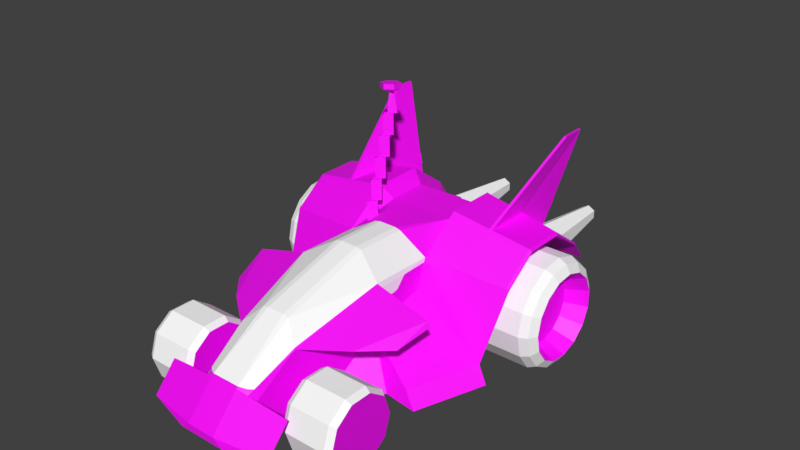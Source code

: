 # Source: car8.blend  (saved by Blender 3.3.6; exported with 4.5.12 LTS)
import bpy
from mathutils import Matrix  # noqa: F401  (used for matrix-valued properties, if any)

bpy.ops.wm.read_factory_settings(use_empty=True)
scene = bpy.context.scene
scene.name = 'Scene'

# ---- collections
col_collection_1 = bpy.data.collections.new('Collection 1'); scene.collection.children.link(col_collection_1)

# ---- images (referenced by path relative to the original .blend; pixels are not part of the script)
import os
ASSET_DIR = os.environ.get("B2B_ASSET_DIR", "")  # directory of the original .blend (textures are referenced by path, not embedded)
HERE = os.path.dirname(os.path.abspath(__file__))  # packed textures are extracted next to this script under _unpacked/

def load_image(name, relpath, width, height, colorspace="sRGB"):
    """Load a texture the original file referenced (path relative to the .blend, or extracted next to this script)."""
    p = next((c for c in (os.path.join(HERE, relpath), os.path.join(ASSET_DIR, relpath)) if relpath and os.path.exists(c)), "")
    if p:
        img = bpy.data.images.load(p, check_existing=True)
        img.name = name
    else:  # same state as the original file: an image datablock whose file is absent (Cycles renders it pink)
        img = bpy.data.images.new(name, width, height)
        img.source = "FILE"
        img.filepath = "//" + (relpath or name)
    img.colorspace_settings.name = colorspace
    return img
img_cars_car8_b8grid2_png = load_image('cars_car8_b8grid2.png', 'cars_car8_b8grid2.png', 1024, 1024, 'sRGB')

# ---- materials (node trees are filled in below, after node groups)
mat_cars_misc_jet = bpy.data.materials.new('cars_misc_jet')
mat_cars_misc_jet.alpha_threshold = 0.0
mat_cars_misc_jet.use_transparent_shadow = False
mat_cars_misc_jet.diffuse_color = (1.0, 1.0, 1.0, 1.0)
mat_cars_misc_jet.roughness = 0.5
mat_cars_car8_b8grid2 = bpy.data.materials.new('cars_car8_b8grid2')
mat_cars_car8_b8grid2.alpha_threshold = 0.0
mat_cars_car8_b8grid2.use_transparent_shadow = False
mat_cars_car8_b8grid2.diffuse_color = (1.0, 1.0, 1.0, 1.0)
mat_cars_car8_b8grid2.roughness = 0.5
mat_cars_misc_tyre1 = bpy.data.materials.new('cars_misc_tyre1')
mat_cars_misc_tyre1.alpha_threshold = 0.0
mat_cars_misc_tyre1.use_transparent_shadow = False
mat_cars_misc_tyre1.diffuse_color = (1.0, 1.0, 1.0, 1.0)
mat_cars_misc_tyre1.roughness = 0.5
mat_cars_misc_reflect = bpy.data.materials.new('cars_misc_reflect')
mat_cars_misc_reflect.alpha_threshold = 0.0
mat_cars_misc_reflect.use_transparent_shadow = False
mat_cars_misc_reflect.diffuse_color = (1.0, 1.0, 1.0, 1.0)
mat_cars_misc_reflect.roughness = 0.5

# ---- material node trees
mat_cars_car8_b8grid2.use_nodes = True; mat_cars_car8_b8grid2.node_tree.nodes.clear()
_N = mat_cars_car8_b8grid2.node_tree.nodes; _L = mat_cars_car8_b8grid2.node_tree.links
n0 = _N.new('ShaderNodeBsdfPrincipled'); n0.name = 'Principled BSDF'; n0.location = (10, 300)
n0.distribution = 'GGX'
n0.subsurface_method = 'RANDOM_WALK_SKIN'
n0.inputs[3].default_value = 1.45
n0.inputs[27].default_value = (0.0, 0.0, 0.0, 1.0)
n0.inputs[28].default_value = 1.0
n1 = _N.new('ShaderNodeOutputMaterial'); n1.name = 'Material Output'; n1.location = (300, 300)
n2 = _N.new('ShaderNodeTexImage'); n2.name = 'Image Texture'; n2.location = (-280, 280)
n2.image = img_cars_car8_b8grid2_png
_L.new(n0.outputs[0], n1.inputs[0])
_L.new(n2.outputs[0], n0.inputs[0])
n1.is_active_output = True

# ---- world
world_world = bpy.data.worlds.new('World'); scene.world = world_world
world_world.color = (0.05088, 0.05088, 0.05088)
world_world.use_sun_shadow = False
world_world.sun_shadow_jitter_overblur = 0.0
world_world.cycles.sampling_method = 'MANUAL'

# ---- meshes
me_car8_pmd18_mesh = bpy.data.meshes.new('CAR8.PMD18.mesh')
me_car8_pmd18_mesh.from_pydata([(-0.008, 70.22, -6.085), (5.269, 70.22, -3.038), (12.96, 0.0, -7.484), (0.0, 0.0, -14.97), (5.269, 70.22, 3.054), (-0.008, 70.22, 6.101), (0.0, 0.0, 14.97), (12.96, 0.0, 7.484), (-5.284, 70.22, 3.054), (-12.96, 0.0, 7.484), (-5.284, 70.22, -3.038), (-12.96, 0.0, -7.484)], [], [(3, 0, 1, 2), (7, 4, 5, 6), (2, 1, 4, 7), (6, 5, 8, 9), (9, 8, 10, 11), (11, 10, 0, 3)])
_uv = me_car8_pmd18_mesh.uv_layers.new(name='UVMap')
_uv.uv.foreach_set('vector', [0.0, 0.0, 1.0, 0.0, 1.0, 0.25, 0.0, 0.25, 0.0, 0.75, 1.0, 0.75, 1.0, 1.0, 0.0, 1.0, 0.0, 0.25, 1.0, 0.25, 1.0, 0.75, 0.0, 0.75, 0.0, 1.0, 1.0, 1.0, 1.0, 0.75, 0.0, 0.75, 0.0, 0.75, 1.0, 0.75, 1.0, 0.25, 0.0, 0.25, 0.0, 0.25, 1.0, 0.25, 1.0, 0.0, 0.0, 0.0])
me_car8_pmd18_mesh.materials.append(mat_cars_misc_jet)
me_car8_pmd18_mesh.use_remesh_preserve_volume = False
me_car8_pmd18_mesh.use_remesh_preserve_attributes = False
me_car8_pmd18_mesh.use_mirror_vertex_groups = False
me_car8_pmd18_mesh.update()
me_car8_pmd17_mesh = bpy.data.meshes.new('CAR8.PMD17.mesh')
me_car8_pmd17_mesh.from_pydata([(-0.008, 70.22, -6.085), (5.269, 70.22, -3.038), (12.96, 0.0, -7.484), (0.0, 0.0, -14.97), (5.269, 70.22, 3.054), (-0.008, 70.22, 6.101), (0.0, 0.0, 14.97), (12.96, 0.0, 7.484), (-5.284, 70.22, 3.054), (-12.96, 0.0, 7.484), (-5.284, 70.22, -3.038), (-12.96, 0.0, -7.484)], [], [(3, 0, 1, 2), (7, 4, 5, 6), (2, 1, 4, 7), (6, 5, 8, 9), (9, 8, 10, 11), (11, 10, 0, 3)])
_uv = me_car8_pmd17_mesh.uv_layers.new(name='UVMap')
_uv.uv.foreach_set('vector', [0.0, 0.0, 1.0, 0.0, 1.0, 0.25, 0.0, 0.25, 0.0, 0.75, 1.0, 0.75, 1.0, 1.0, 0.0, 1.0, 0.0, 0.25, 1.0, 0.25, 1.0, 0.75, 0.0, 0.75, 0.0, 1.0, 1.0, 1.0, 1.0, 0.75, 0.0, 0.75, 0.0, 0.75, 1.0, 0.75, 1.0, 0.25, 0.0, 0.25, 0.0, 0.25, 1.0, 0.25, 1.0, 0.0, 0.0, 0.0])
me_car8_pmd17_mesh.materials.append(mat_cars_misc_jet)
me_car8_pmd17_mesh.use_remesh_preserve_volume = False
me_car8_pmd17_mesh.use_remesh_preserve_attributes = False
me_car8_pmd17_mesh.use_mirror_vertex_groups = False
me_car8_pmd17_mesh.update()
me_car8_pmd16_mesh = bpy.data.meshes.new('CAR8.PMD16.mesh')
me_car8_pmd16_mesh.from_pydata([(0.0, 13.99, 0.021), (-6.302, 17.28, 3.659), (-6.302, 17.28, -3.618), (0.0, 17.28, 7.298), (6.302, 21.05, -3.618), (0.0, 21.05, -7.256), (-6.302, 21.05, -3.618), (-6.302, 21.05, 3.659), (0.0, 21.05, 7.298), (6.302, 21.05, 3.659), (0.0, 15.0, -1.586), (1.771, 15.0, 1.018), (4.0, 0.0, 2.29), (0.0, 0.0, -4.0), (-1.771, 15.0, 1.018), (-4.0, 0.0, 2.29), (6.302, 17.28, 3.659), (6.302, 17.28, -3.618), (0.0, 17.28, -7.256)], [], [(2, 0, 1), (1, 0, 3), (9, 4, 5, 6, 7, 8), (13, 10, 11, 12), (12, 11, 14, 15), (15, 14, 10, 13), (8, 3, 16, 9), (9, 16, 17, 4), (4, 17, 18, 5), (5, 18, 2, 6), (6, 2, 1, 7), (7, 1, 3, 8), (3, 0, 16), (16, 0, 17), (17, 0, 18), (18, 0, 2)])
_uv = me_car8_pmd16_mesh.uv_layers.new(name='UVMap')
_uv.uv.foreach_set('vector', [0.8112, 0.4074, 0.8031, 0.4045, 0.7982, 0.4044, 0.8112, 0.4074, 0.8031, 0.4045, 0.7982, 0.4044, 0.821, 0.4148, 0.821, 0.4148, 0.821, 0.4148, 0.821, 0.4148, 0.821, 0.4148, 0.826, 0.4149, 0.5623, 0.9223, 0.5623, 0.9821, 0.5386, 0.9821, 0.539, 0.9234, 0.5623, 0.9223, 0.5623, 0.9821, 0.5386, 0.9821, 0.539, 0.9234, 0.5623, 0.9223, 0.5623, 0.9821, 0.5386, 0.9821, 0.539, 0.9234, 0.7861, 0.4209, 0.7861, 0.4031, 0.7879, 0.4031, 0.7877, 0.4209, 0.7877, 0.4209, 0.7879, 0.4031, 0.7861, 0.4031, 0.7861, 0.4209, 0.7861, 0.4209, 0.7861, 0.4031, 0.7879, 0.4031, 0.7877, 0.4209, 0.7877, 0.4209, 0.7879, 0.4031, 0.7861, 0.4031, 0.7861, 0.4209, 0.7861, 0.4209, 0.7861, 0.4031, 0.7879, 0.4031, 0.7877, 0.4209, 0.7877, 0.4209, 0.7879, 0.4031, 0.7861, 0.4031, 0.7861, 0.4209, 0.8085, 0.4081, 0.7923, 0.4034, 0.8086, 0.4031, 0.8085, 0.4081, 0.7923, 0.4034, 0.8086, 0.4031, 0.8085, 0.4081, 0.7923, 0.4034, 0.8086, 0.4031, 0.8085, 0.4081, 0.7923, 0.4034, 0.8086, 0.4031])
me_car8_pmd16_mesh.materials.append(mat_cars_car8_b8grid2)
me_car8_pmd16_mesh.use_remesh_preserve_volume = False
me_car8_pmd16_mesh.use_remesh_preserve_attributes = False
me_car8_pmd16_mesh.use_mirror_vertex_groups = False
me_car8_pmd16_mesh.update()
me_car8_pmd15_mesh = bpy.data.meshes.new('CAR8.PMD15.mesh')
me_car8_pmd15_mesh.from_pydata([(-4.0, 15.0, 2.29), (0.0, 15.0, -4.0), (0.0, 0.0, -4.0), (-4.0, 0.0, 2.29), (4.0, 15.0, 2.29), (4.0, 0.0, 2.29)], [], [(3, 0, 1, 2), (2, 1, 4, 5), (5, 4, 0, 3)])
_uv = me_car8_pmd15_mesh.uv_layers.new(name='UVMap')
_uv.uv.foreach_set('vector', [0.5623, 0.9223, 0.5623, 0.9821, 0.5386, 0.9821, 0.539, 0.9234, 0.5623, 0.9223, 0.5623, 0.9821, 0.5386, 0.9821, 0.539, 0.9234, 0.5623, 0.9223, 0.5623, 0.9821, 0.5386, 0.9821, 0.539, 0.9234])
me_car8_pmd15_mesh.materials.append(mat_cars_car8_b8grid2)
me_car8_pmd15_mesh.use_remesh_preserve_volume = False
me_car8_pmd15_mesh.use_remesh_preserve_attributes = False
me_car8_pmd15_mesh.use_mirror_vertex_groups = False
me_car8_pmd15_mesh.update()
me_car8_pmd14_mesh = bpy.data.meshes.new('CAR8.PMD14.mesh')
me_car8_pmd14_mesh.from_pydata([(-4.0, 15.0, 2.29), (0.0, 15.0, -4.0), (0.0, 0.0, -4.0), (-4.0, 0.0, 2.29), (4.0, 15.0, 2.29), (4.0, 0.0, 2.29)], [], [(3, 0, 1, 2), (2, 1, 4, 5), (5, 4, 0, 3)])
_uv = me_car8_pmd14_mesh.uv_layers.new(name='UVMap')
_uv.uv.foreach_set('vector', [0.5623, 0.9223, 0.5623, 0.9821, 0.5386, 0.9821, 0.539, 0.9234, 0.5623, 0.9223, 0.5623, 0.9821, 0.5386, 0.9821, 0.539, 0.9234, 0.5623, 0.9223, 0.5623, 0.9821, 0.5386, 0.9821, 0.539, 0.9234])
me_car8_pmd14_mesh.materials.append(mat_cars_car8_b8grid2)
me_car8_pmd14_mesh.use_remesh_preserve_volume = False
me_car8_pmd14_mesh.use_remesh_preserve_attributes = False
me_car8_pmd14_mesh.use_mirror_vertex_groups = False
me_car8_pmd14_mesh.update()
me_car8_pmd13_mesh = bpy.data.meshes.new('CAR8.PMD13.mesh')
me_car8_pmd13_mesh.from_pydata([(-4.0, 15.0, 2.29), (0.0, 15.0, -4.0), (0.0, 0.0, -4.0), (-4.0, 0.0, 2.29), (4.0, 15.0, 2.29), (4.0, 0.0, 2.29)], [], [(3, 0, 1, 2), (2, 1, 4, 5), (5, 4, 0, 3)])
_uv = me_car8_pmd13_mesh.uv_layers.new(name='UVMap')
_uv.uv.foreach_set('vector', [0.5623, 0.9223, 0.5623, 0.9821, 0.5386, 0.9821, 0.539, 0.9234, 0.5623, 0.9223, 0.5623, 0.9821, 0.5386, 0.9821, 0.539, 0.9234, 0.5623, 0.9223, 0.5623, 0.9821, 0.5386, 0.9821, 0.539, 0.9234])
me_car8_pmd13_mesh.materials.append(mat_cars_car8_b8grid2)
me_car8_pmd13_mesh.use_remesh_preserve_volume = False
me_car8_pmd13_mesh.use_remesh_preserve_attributes = False
me_car8_pmd13_mesh.use_mirror_vertex_groups = False
me_car8_pmd13_mesh.update()
me_car8_pmd12_mesh = bpy.data.meshes.new('CAR8.PMD12.mesh')
me_car8_pmd12_mesh.from_pydata([(-4.0, 15.0, 2.29), (0.0, 15.0, -4.0), (0.0, 0.0, -4.0), (-4.0, 0.0, 2.29), (4.0, 15.0, 2.29), (4.0, 0.0, 2.29)], [], [(3, 0, 1, 2), (2, 1, 4, 5), (5, 4, 0, 3)])
_uv = me_car8_pmd12_mesh.uv_layers.new(name='UVMap')
_uv.uv.foreach_set('vector', [0.5623, 0.9223, 0.5623, 0.9821, 0.5386, 0.9821, 0.539, 0.9234, 0.5623, 0.9223, 0.5623, 0.9821, 0.5386, 0.9821, 0.539, 0.9234, 0.5623, 0.9223, 0.5623, 0.9821, 0.5386, 0.9821, 0.539, 0.9234])
me_car8_pmd12_mesh.materials.append(mat_cars_car8_b8grid2)
me_car8_pmd12_mesh.use_remesh_preserve_volume = False
me_car8_pmd12_mesh.use_remesh_preserve_attributes = False
me_car8_pmd12_mesh.use_mirror_vertex_groups = False
me_car8_pmd12_mesh.update()
me_car8_pmd11_mesh = bpy.data.meshes.new('CAR8.PMD11.mesh')
me_car8_pmd11_mesh.from_pydata([(-4.0, 15.0, 2.29), (0.0, 15.0, -4.0), (0.0, 0.0, -4.0), (-4.0, 0.0, 2.29), (4.0, 15.0, 2.29), (4.0, 0.0, 2.29)], [], [(3, 0, 1, 2), (2, 1, 4, 5), (5, 4, 0, 3)])
_uv = me_car8_pmd11_mesh.uv_layers.new(name='UVMap')
_uv.uv.foreach_set('vector', [0.5623, 0.8929, 0.5623, 0.9428, 0.5386, 0.9429, 0.538, 0.893, 0.5623, 0.8929, 0.5623, 0.9428, 0.5386, 0.9429, 0.538, 0.893, 0.5623, 0.8929, 0.5623, 0.9428, 0.5386, 0.9429, 0.538, 0.893])
me_car8_pmd11_mesh.materials.append(mat_cars_car8_b8grid2)
me_car8_pmd11_mesh.use_remesh_preserve_volume = False
me_car8_pmd11_mesh.use_remesh_preserve_attributes = False
me_car8_pmd11_mesh.use_mirror_vertex_groups = False
me_car8_pmd11_mesh.update()
me_car8_pmd5_mesh = bpy.data.meshes.new('CAR8.PMD5.mesh')
me_car8_pmd5_mesh.from_pydata([(-65.58, 127.5, 93.07), (-64.34, 125.6, 86.29), (-64.43, 116.8, 93.21), (-50.0, 123.7, 86.75), (-50.04, 127.2, 86.81), (-52.69, 128.9, 93.21), (-52.66, 116.8, 93.21), (64.43, 116.8, 93.21), (64.34, 125.6, 86.29), (65.58, 127.5, 93.07), (52.66, 116.8, 93.21), (52.69, 128.9, 93.21), (50.04, 127.2, 86.81), (50.0, 123.7, 86.75)], [], [(2, 0, 1), (6, 3, 4, 5), (4, 1, 0, 5), (9, 7, 8), (13, 10, 11, 12), (8, 12, 11, 9)])
_uv = me_car8_pmd5_mesh.uv_layers.new(name='UVMap')
_uv.uv.foreach_set('vector', [0.7813, 0.4528, 0.8184, 0.4524, 0.8117, 0.4289, 0.7814, 0.4528, 0.8053, 0.4304, 0.8174, 0.4307, 0.8232, 0.4529, 0.8136, 0.3995, 0.779, 0.3984, 0.7859, 0.4219, 0.8162, 0.4218, 0.8184, 0.4524, 0.7813, 0.4528, 0.8117, 0.4289, 0.8053, 0.4304, 0.7814, 0.4528, 0.8232, 0.4529, 0.8174, 0.4307, 0.779, 0.3984, 0.8136, 0.3995, 0.8162, 0.4218, 0.7859, 0.4219])
me_car8_pmd5_mesh.materials.append(mat_cars_car8_b8grid2)
me_car8_pmd5_mesh.use_remesh_preserve_volume = False
me_car8_pmd5_mesh.use_remesh_preserve_attributes = False
me_car8_pmd5_mesh.use_mirror_vertex_groups = False
me_car8_pmd5_mesh.update()
me_car8_pmd4_mesh = bpy.data.meshes.new('CAR8.PMD4.mesh')
me_car8_pmd4_mesh.from_pydata([(-20.36, 14.79, -19.27), (-7.776, 23.93, -19.27), (7.776, 23.93, -19.27), (20.36, 14.79, -19.27), (25.17, -9.114e-05, -19.27), (20.36, -14.79, -19.27), (7.776, -23.93, -19.27), (-7.776, -23.93, -19.27), (-20.36, -14.79, -19.27), (-25.16, 9.105e-05, -19.27), (-6.974e-05, -4.626e-08, 19.27), (-20.36, 14.79, 19.27), (-25.17, 9.105e-05, 19.27), (-20.36, -14.79, 19.27), (-7.776, -23.93, 19.27), (20.36, -14.79, 19.27), (25.16, -9.114e-05, 19.27), (20.36, 14.79, 19.27), (7.776, 23.93, 19.27), (-7.776, 23.93, 19.27), (7.776, -23.93, 19.27), (22.62, 16.43, 14.99), (27.95, -0.0001012, 14.99), (8.639, 26.59, 14.99), (-8.639, 26.59, 14.99), (-22.62, 16.43, 14.99), (-27.96, 0.0001012, 14.99), (-22.62, -16.43, 14.99), (-8.639, -26.59, 14.99), (8.639, -26.59, 14.99), (22.62, -16.43, 14.99), (-22.62, 16.43, -14.99), (-8.639, 26.59, -14.99), (8.639, 26.59, -14.99), (-27.95, 0.0001012, -14.99), (-22.62, -16.43, -14.99), (22.62, 16.43, -14.99), (27.96, -0.0001012, -14.99), (22.62, -16.43, -14.99), (8.639, -26.59, -14.99), (-8.639, -26.59, -14.99)], [], [(9, 0, 1, 2, 3, 4, 5, 6, 7, 8), (14, 10, 11, 12, 13), (18, 10, 15, 16, 17), (19, 11, 10, 18), (15, 10, 14, 20), (22, 21, 17, 16), (21, 23, 18, 17), (23, 24, 19, 18), (24, 25, 11, 19), (25, 26, 12, 11), (26, 27, 13, 12), (27, 28, 14, 13), (28, 29, 20, 14), (29, 30, 15, 20), (30, 22, 16, 15), (1, 0, 31, 32), (2, 1, 32, 33), (32, 31, 25, 24), (31, 34, 26, 25), (34, 35, 27, 26), (33, 32, 24, 23), (36, 33, 23, 21), (37, 36, 21, 22), (38, 37, 22, 30), (39, 38, 30, 29), (40, 39, 29, 28), (35, 40, 28, 27), (9, 8, 35, 34), (0, 9, 34, 31), (3, 2, 33, 36), (4, 3, 36, 37), (5, 4, 37, 38), (6, 5, 38, 39), (7, 6, 39, 40), (8, 7, 40, 35)])
me_car8_pmd4_mesh.polygons.foreach_set('material_index', [0, 0, 0, 0, 0, 1, 1, 1, 1, 1, 1, 1, 1, 1, 1, 1, 1, 1, 1, 1, 1, 1, 1, 1, 1, 1, 1, 1, 1, 1, 1, 1, 1, 1, 1])
_uv = me_car8_pmd4_mesh.uv_layers.new(name='UVMap')
_uv.uv.foreach_set('vector', [0.7778, 0.8755, 0.7963, 0.9325, 0.8448, 0.9677, 0.9047, 0.9677, 0.9532, 0.9325, 0.9717, 0.8755, 0.9532, 0.8185, 0.9047, 0.7833, 0.8448, 0.7833, 0.7963, 0.8185, 0.8448, 0.7833, 0.8748, 0.8755, 0.7963, 0.9325, 0.7778, 0.8755, 0.7963, 0.8185, 0.9047, 0.9677, 0.8748, 0.8755, 0.9532, 0.8185, 0.9717, 0.8755, 0.9532, 0.9325, 0.8448, 0.9677, 0.7963, 0.9325, 0.8748, 0.8755, 0.9047, 0.9677, 0.9532, 0.8185, 0.8748, 0.8755, 0.8448, 0.7833, 0.9047, 0.7833, 0.1111, 0.0, 0.1111, 1.0, 0.0, 1.0, 0.0, 0.0, 0.1111, 0.0, 0.1111, 1.0, 0.0, 1.0, 0.0, 0.0, 0.1111, 0.0, 0.1111, 1.0, 0.0, 1.0, 0.0, 0.0, 0.1111, 0.0, 0.1111, 1.0, 0.0, 1.0, 0.0, 0.0, 0.1111, 0.0, 0.1111, 1.0, 0.0, 1.0, 0.0, 0.0, 0.1111, 0.0, 0.1111, 1.0, 0.0, 1.0, 0.0, 0.0, 0.1111, 0.0, 0.1111, 1.0, 0.0, 1.0, 0.0, 0.0, 0.1111, 0.0, 0.1111, 1.0, 0.0, 1.0, 0.0, 0.0, 0.1111, 0.0, 0.1111, 1.0, 0.0, 1.0, 0.0, 0.0, 0.1111, 0.0, 0.1111, 1.0, 0.0, 1.0, 0.0, 0.0, 1.0, 0.0, 1.0, 1.0, 0.8889, 1.0, 0.8889, 0.0, 1.0, 0.0, 1.0, 1.0, 0.8889, 1.0, 0.8889, 0.0, 0.8889, 0.0, 0.8889, 1.0, 0.1111, 1.0, 0.1111, 0.0, 0.8889, 0.0, 0.8889, 1.0, 0.1111, 1.0, 0.1111, 0.0, 0.8889, 0.0, 0.8889, 1.0, 0.1111, 1.0, 0.1111, 0.0, 0.8889, 0.0, 0.8889, 1.0, 0.1111, 1.0, 0.1111, 0.0, 0.8889, 0.0, 0.8889, 1.0, 0.1111, 1.0, 0.1111, 0.0, 0.8889, 0.0, 0.8889, 1.0, 0.1111, 1.0, 0.1111, 0.0, 0.8889, 0.0, 0.8889, 1.0, 0.1111, 1.0, 0.1111, 0.0, 0.8889, 0.0, 0.8889, 1.0, 0.1111, 1.0, 0.1111, 0.0, 0.8889, 0.0, 0.8889, 1.0, 0.1111, 1.0, 0.1111, 0.0, 0.8889, 0.0, 0.8889, 1.0, 0.1111, 1.0, 0.1111, 0.0, 1.0, 0.0, 1.0, 1.0, 0.8889, 1.0, 0.8889, 0.0, 1.0, 0.0, 1.0, 1.0, 0.8889, 1.0, 0.8889, 0.0, 1.0, 0.0, 1.0, 1.0, 0.8889, 1.0, 0.8889, 0.0, 1.0, 0.0, 1.0, 1.0, 0.8889, 1.0, 0.8889, 0.0, 1.0, 0.0, 1.0, 1.0, 0.8889, 1.0, 0.8889, 0.0, 1.0, 0.0, 1.0, 1.0, 0.8889, 1.0, 0.8889, 0.0, 1.0, 0.0, 1.0, 1.0, 0.8889, 1.0, 0.8889, 0.0, 1.0, 0.0, 1.0, 1.0, 0.8889, 1.0, 0.8889, 0.0])
me_car8_pmd4_mesh.materials.append(mat_cars_car8_b8grid2)
me_car8_pmd4_mesh.materials.append(mat_cars_misc_tyre1)
me_car8_pmd4_mesh.use_remesh_preserve_volume = False
me_car8_pmd4_mesh.use_remesh_preserve_attributes = False
me_car8_pmd4_mesh.use_mirror_vertex_groups = False
me_car8_pmd4_mesh.update()
me_car8_pmd3_mesh = bpy.data.meshes.new('CAR8.PMD3.mesh')
me_car8_pmd3_mesh.from_pydata([(25.17, 2.132e-05, -19.27), (20.36, -14.79, -19.27), (7.776, -23.93, -19.27), (-7.776, -23.93, -19.27), (-20.36, -14.79, -19.27), (-25.17, -0.0001609, -19.27), (-20.36, 14.79, -19.27), (-7.776, 23.93, -19.27), (7.776, 23.93, -19.27), (20.36, 14.79, -19.27), (7.776, -23.93, 19.27), (20.36, -14.79, 19.27), (25.17, 0.0001608, 19.27), (20.36, 14.79, 19.27), (1.617e-07, 6.973e-05, 19.27), (-7.776, 23.93, 19.27), (-20.36, 14.79, 19.27), (-25.17, -2.136e-05, 19.27), (-20.36, -14.79, 19.27), (7.776, 23.93, 19.27), (-7.776, -23.93, 19.27), (-27.95, -4.697e-05, 14.99), (-22.62, 16.43, 14.99), (-8.639, 26.59, 14.99), (8.639, 26.59, 14.99), (22.62, 16.43, 14.99), (27.95, 0.0001554, 14.99), (22.62, -16.43, 14.99), (8.639, -26.59, 14.99), (-8.639, -26.59, 14.99), (-22.62, -16.43, 14.99), (8.639, 26.59, -14.99), (22.62, 16.43, -14.99), (-8.639, 26.59, -14.99), (27.95, 4.692e-05, -14.99), (22.62, -16.43, -14.99), (-22.62, 16.43, -14.99), (-27.95, -0.0001555, -14.99), (-22.62, -16.43, -14.99), (-8.639, -26.59, -14.99), (8.639, -26.59, -14.99)], [], [(9, 0, 1, 2, 3, 4, 5, 6, 7, 8), (14, 10, 11, 12, 13), (14, 15, 16, 17, 18), (13, 19, 15, 14), (14, 18, 20, 10), (22, 21, 17, 16), (23, 22, 16, 15), (24, 23, 15, 19), (25, 24, 19, 13), (26, 25, 13, 12), (27, 26, 12, 11), (28, 27, 11, 10), (29, 28, 10, 20), (30, 29, 20, 18), (21, 30, 18, 17), (9, 8, 31, 32), (8, 7, 33, 31), (32, 31, 24, 25), (34, 32, 25, 26), (35, 34, 26, 27), (31, 33, 23, 24), (33, 36, 22, 23), (36, 37, 21, 22), (37, 38, 30, 21), (38, 39, 29, 30), (39, 40, 28, 29), (40, 35, 27, 28), (1, 0, 34, 35), (0, 9, 32, 34), (7, 6, 36, 33), (6, 5, 37, 36), (5, 4, 38, 37), (4, 3, 39, 38), (3, 2, 40, 39), (2, 1, 35, 40)])
me_car8_pmd3_mesh.polygons.foreach_set('material_index', [0, 0, 0, 0, 0, 1, 1, 1, 1, 1, 1, 1, 1, 1, 1, 1, 1, 1, 1, 1, 1, 1, 1, 1, 1, 1, 1, 1, 1, 1, 1, 1, 1, 1, 1])
_uv = me_car8_pmd3_mesh.uv_layers.new(name='UVMap')
_uv.uv.foreach_set('vector', [0.7963, 0.9325, 0.7778, 0.8755, 0.7963, 0.8185, 0.8448, 0.7833, 0.9047, 0.7833, 0.9532, 0.8185, 0.9717, 0.8755, 0.9532, 0.9325, 0.9047, 0.9677, 0.8448, 0.9677, 0.8748, 0.8755, 0.8448, 0.7833, 0.7963, 0.8185, 0.7778, 0.8755, 0.7963, 0.9325, 0.8748, 0.8755, 0.9047, 0.9677, 0.9532, 0.9325, 0.9717, 0.8755, 0.9532, 0.8185, 0.7963, 0.9325, 0.8448, 0.9677, 0.9047, 0.9677, 0.8748, 0.8755, 0.8748, 0.8755, 0.9532, 0.8185, 0.9047, 0.7833, 0.8448, 0.7833, 0.1111, 1.0, 0.1111, 0.0, 0.0, 0.0, 0.0, 1.0, 0.1111, 1.0, 0.1111, 0.0, 0.0, 0.0, 0.0, 1.0, 0.1111, 1.0, 0.1111, 0.0, 0.0, 0.0, 0.0, 1.0, 0.1111, 1.0, 0.1111, 0.0, 0.0, 0.0, 0.0, 1.0, 0.1111, 1.0, 0.1111, 0.0, 0.0, 0.0, 0.0, 1.0, 0.1111, 1.0, 0.1111, 0.0, 0.0, 0.0, 0.0, 1.0, 0.1111, 1.0, 0.1111, 0.0, 0.0, 0.0, 0.0, 1.0, 0.1111, 1.0, 0.1111, 0.0, 0.0, 0.0, 0.0, 1.0, 0.1111, 1.0, 0.1111, 0.0, 0.0, 0.0, 0.0, 1.0, 0.1111, 1.0, 0.1111, 0.0, 0.0, 0.0, 0.0, 1.0, 1.0, 1.0, 1.0, 0.0, 0.8889, 0.0, 0.8889, 1.0, 1.0, 1.0, 1.0, 0.0, 0.8889, 0.0, 0.8889, 1.0, 0.8889, 1.0, 0.8889, 0.0, 0.1111, 0.0, 0.1111, 1.0, 0.8889, 1.0, 0.8889, 0.0, 0.1111, 0.0, 0.1111, 1.0, 0.8889, 1.0, 0.8889, 0.0, 0.1111, 0.0, 0.1111, 1.0, 0.8889, 1.0, 0.8889, 0.0, 0.1111, 0.0, 0.1111, 1.0, 0.8889, 1.0, 0.8889, 0.0, 0.1111, 0.0, 0.1111, 1.0, 0.8889, 1.0, 0.8889, 0.0, 0.1111, 0.0, 0.1111, 1.0, 0.8889, 1.0, 0.8889, 0.0, 0.1111, 0.0, 0.1111, 1.0, 0.8889, 1.0, 0.8889, 0.0, 0.1111, 0.0, 0.1111, 1.0, 0.8889, 1.0, 0.8889, 0.0, 0.1111, 0.0, 0.1111, 1.0, 0.8889, 1.0, 0.8889, 0.0, 0.1111, 0.0, 0.1111, 1.0, 1.0, 1.0, 1.0, 0.0, 0.8889, 0.0, 0.8889, 1.0, 1.0, 1.0, 1.0, 0.0, 0.8889, 0.0, 0.8889, 1.0, 1.0, 1.0, 1.0, 0.0, 0.8889, 0.0, 0.8889, 1.0, 1.0, 1.0, 1.0, 0.0, 0.8889, 0.0, 0.8889, 1.0, 1.0, 1.0, 1.0, 0.0, 0.8889, 0.0, 0.8889, 1.0, 1.0, 1.0, 1.0, 0.0, 0.8889, 0.0, 0.8889, 1.0, 1.0, 1.0, 1.0, 0.0, 0.8889, 0.0, 0.8889, 1.0, 1.0, 1.0, 1.0, 0.0, 0.8889, 0.0, 0.8889, 1.0])
me_car8_pmd3_mesh.materials.append(mat_cars_car8_b8grid2)
me_car8_pmd3_mesh.materials.append(mat_cars_misc_tyre1)
me_car8_pmd3_mesh.use_remesh_preserve_volume = False
me_car8_pmd3_mesh.use_remesh_preserve_attributes = False
me_car8_pmd3_mesh.use_mirror_vertex_groups = False
me_car8_pmd3_mesh.update()
me_car8_pmd2_mesh = bpy.data.meshes.new('CAR8.PMD2.mesh')
me_car8_pmd2_mesh.from_pydata([(22.16, 9.868, 14.52), (16.23, 18.03, 14.52), (7.497, 23.07, 14.52), (-2.536, 24.13, 14.52), (-12.13, 21.01, 14.52), (-19.63, 14.26, 14.52), (-23.73, 5.044, 14.52), (-23.73, -5.044, 14.52), (-19.63, -14.26, 14.52), (-12.13, -21.01, 14.52), (-2.536, -24.13, 14.52), (7.497, -23.07, 14.52), (16.23, -18.03, 14.52), (22.16, -9.868, 14.52), (24.26, 0.0001099, 14.52), (31.2, -2.613e-05, -29.99), (28.5, -12.69, -29.99), (20.88, -23.18, -29.99), (9.641, -29.67, -29.99), (-3.261, -31.03, -29.99), (-15.6, -27.02, -29.99), (-25.24, -18.34, -29.99), (-30.52, -6.486, -29.99), (-30.52, 6.486, -29.99), (-25.24, 18.34, -29.99), (-15.6, 27.02, -29.99), (-3.261, 31.03, -29.99), (9.641, 29.67, -29.99), (20.87, 23.18, -29.99), (28.5, 12.69, -29.99), (28.5, 12.69, 29.75), (20.87, 23.18, 29.75), (9.641, 29.67, 29.75), (-3.261, 31.03, 29.75), (-15.6, 27.02, 29.75), (-25.24, 18.34, 29.75), (-30.52, 6.486, 29.75), (-30.52, -6.486, 29.75), (-25.24, -18.34, 29.75), (-15.6, -27.02, 29.75), (-3.261, -31.03, 29.75), (9.641, -29.67, 29.75), (20.88, -23.18, 29.75), (28.5, -12.69, 29.75), (31.2, 0.0001901, 29.75), (39.84, 4.023e-05, -20.3), (36.4, 16.2, -20.3), (36.4, 16.2, 20.22), (39.84, 0.0001869, 20.22), (26.66, 29.61, -20.3), (26.66, 29.61, 20.22), (12.31, 37.89, -20.3), (12.31, 37.89, 20.22), (-4.164, 39.62, -20.3), (-4.164, 39.62, 20.22), (-19.92, 34.5, -20.3), (-19.92, 34.5, 20.22), (-32.23, 23.42, -20.3), (-32.23, 23.42, 20.22), (-38.97, 8.283, -20.3), (-38.97, 8.283, 20.22), (-38.97, -8.283, -20.3), (-38.97, -8.283, 20.22), (-32.23, -23.42, -20.3), (-32.23, -23.42, 20.22), (-19.92, -34.5, -20.3), (-19.92, -34.5, 20.22), (-4.164, -39.62, -20.3), (-4.164, -39.62, 20.22), (12.31, -37.89, -20.3), (12.31, -37.89, 20.22), (26.66, -29.61, -20.3), (26.66, -29.61, 20.22), (36.4, -16.2, -20.3), (36.4, -16.2, 20.22), (24.74, 27.48, 26.05), (33.78, 15.04, 26.05), (11.43, 35.17, 26.05), (-3.866, 36.78, 26.05), (-18.49, 32.03, 26.05), (-29.92, 21.74, 26.05), (-36.17, 7.689, 26.05), (-36.17, -7.689, 26.05), (-29.92, -21.74, 26.05), (-18.49, -32.03, 26.05), (-3.866, -36.78, 26.05), (11.43, -35.17, 26.05), (24.75, -27.48, 26.05), (33.78, -15.04, 26.05), (36.98, 0.0001976, 26.05), (33.78, -15.04, -26.28), (36.98, 8.203e-06, -26.28), (24.75, -27.48, -26.28), (11.43, -35.17, -26.28), (-3.866, -36.78, -26.28), (-18.49, -32.03, -26.28), (-29.92, -21.74, -26.28), (-36.17, -7.689, -26.28), (-36.17, 7.689, -26.28), (-29.92, 21.74, -26.28), (-18.49, 32.03, -26.28), (-3.866, 36.78, -26.28), (11.43, 35.17, -26.28), (24.74, 27.48, -26.28), (33.78, 15.04, -26.28)], [], [(14, 0, 1, 2, 3, 4, 5, 6, 7, 8, 9, 10, 11, 12, 13), (29, 15, 16, 17, 18, 19, 20, 21, 22, 23, 24, 25, 26, 27, 28), (0, 30, 31, 1), (1, 31, 32, 2), (2, 32, 33, 3), (3, 33, 34, 4), (4, 34, 35, 5), (5, 35, 36, 6), (6, 36, 37, 7), (7, 37, 38, 8), (8, 38, 39, 9), (9, 39, 40, 10), (10, 40, 41, 11), (11, 41, 42, 12), (12, 42, 43, 13), (13, 43, 44, 14), (14, 44, 30, 0), (48, 45, 46, 47), (47, 46, 49, 50), (50, 49, 51, 52), (52, 51, 53, 54), (54, 53, 55, 56), (56, 55, 57, 58), (58, 57, 59, 60), (60, 59, 61, 62), (62, 61, 63, 64), (64, 63, 65, 66), (66, 65, 67, 68), (68, 67, 69, 70), (70, 69, 71, 72), (72, 71, 73, 74), (74, 73, 45, 48), (76, 47, 50, 75), (75, 50, 52, 77), (77, 52, 54, 78), (78, 54, 56, 79), (79, 56, 58, 80), (80, 58, 60, 81), (81, 60, 62, 82), (82, 62, 64, 83), (83, 64, 66, 84), (84, 66, 68, 85), (85, 68, 70, 86), (86, 70, 72, 87), (87, 72, 74, 88), (88, 74, 48, 89), (89, 48, 47, 76), (30, 76, 75, 31), (31, 75, 77, 32), (32, 77, 78, 33), (33, 78, 79, 34), (34, 79, 80, 35), (35, 80, 81, 36), (36, 81, 82, 37), (37, 82, 83, 38), (38, 83, 84, 39), (39, 84, 85, 40), (40, 85, 86, 41), (41, 86, 87, 42), (42, 87, 88, 43), (43, 88, 89, 44), (44, 89, 76, 30), (91, 45, 73, 90), (90, 73, 71, 92), (92, 71, 69, 93), (93, 69, 67, 94), (94, 67, 65, 95), (95, 65, 63, 96), (96, 63, 61, 97), (97, 61, 59, 98), (98, 59, 57, 99), (99, 57, 55, 100), (100, 55, 53, 101), (101, 53, 51, 102), (102, 51, 49, 103), (103, 49, 46, 104), (104, 46, 45, 91), (15, 91, 90, 16), (16, 90, 92, 17), (17, 92, 93, 18), (18, 93, 94, 19), (19, 94, 95, 20), (20, 95, 96, 21), (21, 96, 97, 22), (22, 97, 98, 23), (23, 98, 99, 24), (24, 99, 100, 25), (25, 100, 101, 26), (26, 101, 102, 27), (27, 102, 103, 28), (28, 103, 104, 29), (29, 104, 91, 15)])
me_car8_pmd2_mesh.polygons.foreach_set('material_index', [0, 0, 0, 0, 0, 0, 0, 0, 0, 0, 0, 0, 0, 0, 0, 0, 0, 1, 1, 1, 1, 1, 1, 1, 1, 1, 1, 1, 1, 1, 1, 1, 1, 1, 1, 1, 1, 1, 1, 1, 1, 1, 1, 1, 1, 1, 1, 1, 1, 1, 1, 1, 1, 1, 1, 1, 1, 1, 1, 1, 1, 1, 1, 1, 1, 1, 1, 1, 1, 1, 1, 1, 1, 1, 1, 1, 1, 1, 1, 1, 1, 1, 1, 1, 1, 1, 1, 1, 1, 1, 1, 1])
_uv = me_car8_pmd2_mesh.uv_layers.new(name='UVMap')
_uv.uv.foreach_set('vector', [0.813, 0.8748, 0.8184, 0.9003, 0.8337, 0.9213, 0.8563, 0.9343, 0.8822, 0.9371, 0.9069, 0.929, 0.9263, 0.9116, 0.9369, 0.8878, 0.9369, 0.8618, 0.9263, 0.838, 0.9069, 0.8206, 0.8822, 0.8125, 0.8563, 0.8152, 0.8337, 0.8283, 0.8184, 0.8493, 0.96, 0.8373, 0.9682, 0.8757, 0.96, 0.914, 0.937, 0.9458, 0.903, 0.9654, 0.864, 0.9695, 0.8267, 0.9574, 0.7975, 0.9311, 0.7816, 0.8953, 0.7816, 0.8561, 0.7975, 0.8202, 0.8267, 0.794, 0.864, 0.7819, 0.903, 0.786, 0.937, 0.8056, 0.8184, 0.9003, 0.8021, 0.9075, 0.8217, 0.9346, 0.8337, 0.9213, 0.8337, 0.9213, 0.8217, 0.9346, 0.8507, 0.9514, 0.8563, 0.9343, 0.8563, 0.9343, 0.8507, 0.9514, 0.884, 0.9549, 0.8822, 0.9371, 0.8822, 0.9371, 0.884, 0.9549, 0.9159, 0.9445, 0.9069, 0.929, 0.9069, 0.929, 0.9159, 0.9445, 0.9407, 0.9221, 0.9263, 0.9116, 0.9263, 0.9116, 0.9407, 0.9221, 0.9544, 0.8915, 0.9369, 0.8878, 0.9369, 0.8878, 0.9544, 0.8915, 0.9544, 0.858, 0.9369, 0.8618, 0.9369, 0.8618, 0.9544, 0.858, 0.9407, 0.8275, 0.9263, 0.838, 0.9263, 0.838, 0.9407, 0.8275, 0.9159, 0.8051, 0.9069, 0.8206, 0.9069, 0.8206, 0.9159, 0.8051, 0.884, 0.7947, 0.8822, 0.8125, 0.8822, 0.8125, 0.884, 0.7947, 0.8507, 0.7982, 0.8563, 0.8152, 0.8563, 0.8152, 0.8507, 0.7982, 0.8217, 0.815, 0.8337, 0.8283, 0.8337, 0.8283, 0.8217, 0.815, 0.8021, 0.842, 0.8184, 0.8493, 0.8184, 0.8493, 0.8021, 0.842, 0.7951, 0.8748, 0.813, 0.8748, 0.813, 0.8748, 0.7951, 0.8748, 0.8021, 0.9075, 0.8184, 0.9003, 0.125, 0.3333, 0.875, 0.3333, 0.875, -0.3333, 0.125, -0.3333, 0.125, -0.3333, 0.875, -0.3333, 0.875, -1.0, 0.125, -1.0, 0.125, 1.0, 0.875, 1.0, 0.875, 0.3333, 0.125, 0.3333, 0.125, 0.3333, 0.875, 0.3333, 0.875, -0.3333, 0.125, -0.3333, 0.125, -0.3333, 0.875, -0.3333, 0.875, -1.0, 0.125, -1.0, 0.125, 1.0, 0.875, 1.0, 0.875, 0.3333, 0.125, 0.3333, 0.125, 0.3333, 0.875, 0.3333, 0.875, -0.3333, 0.125, -0.3333, 0.125, -0.3333, 0.875, -0.3333, 0.875, -1.0, 0.125, -1.0, 0.125, 1.0, 0.875, 1.0, 0.875, 0.3333, 0.125, 0.3333, 0.125, 0.3333, 0.875, 0.3333, 0.875, -0.3333, 0.125, -0.3333, 0.125, -0.3333, 0.875, -0.3333, 0.875, -1.0, 0.125, -1.0, 0.125, 1.0, 0.875, 1.0, 0.875, 0.3333, 0.125, 0.3333, 0.125, 0.3333, 0.875, 0.3333, 0.875, -0.3333, 0.125, -0.3333, 0.125, -0.3333, 0.875, -0.3333, 0.875, -1.0, 0.125, -1.0, 0.125, 1.0, 0.875, 1.0, 0.875, 0.3333, 0.125, 0.3333, 0.0625, -0.3333, 0.125, -0.3333, 0.125, -1.0, 0.0625, -1.0, 0.0625, 1.0, 0.125, 1.0, 0.125, 0.3333, 0.0625, 0.3333, 0.0625, 0.3333, 0.125, 0.3333, 0.125, -0.3333, 0.0625, -0.3333, 0.0625, -0.3333, 0.125, -0.3333, 0.125, -1.0, 0.0625, -1.0, 0.0625, 1.0, 0.125, 1.0, 0.125, 0.3333, 0.0625, 0.3333, 0.0625, 0.3333, 0.125, 0.3333, 0.125, -0.3333, 0.0625, -0.3333, 0.0625, -0.3333, 0.125, -0.3333, 0.125, -1.0, 0.0625, -1.0, 0.0625, 1.0, 0.125, 1.0, 0.125, 0.3333, 0.0625, 0.3333, 0.0625, 0.3333, 0.125, 0.3333, 0.125, -0.3333, 0.0625, -0.3333, 0.0625, -0.3333, 0.125, -0.3333, 0.125, -1.0, 0.0625, -1.0, 0.0625, 1.0, 0.125, 1.0, 0.125, 0.3333, 0.0625, 0.3333, 0.0625, 0.3333, 0.125, 0.3333, 0.125, -0.3333, 0.0625, -0.3333, 0.0625, -0.3333, 0.125, -0.3333, 0.125, -1.0, 0.0625, -1.0, 0.0625, 1.0, 0.125, 1.0, 0.125, 0.3333, 0.0625, 0.3333, 0.0625, 0.3333, 0.125, 0.3333, 0.125, -0.3333, 0.0625, -0.3333, 0.0, -0.3333, 0.0625, -0.3333, 0.0625, -1.0, 0.0, -1.0, 0.0, 1.0, 0.0625, 1.0, 0.0625, 0.3333, 0.0, 0.3333, 0.0, 0.3333, 0.0625, 0.3333, 0.0625, -0.3333, 0.0, -0.3333, 0.0, -0.3333, 0.0625, -0.3333, 0.0625, -1.0, 0.0, -1.0, 0.0, 1.0, 0.0625, 1.0, 0.0625, 0.3333, 0.0, 0.3333, 0.0, 0.3333, 0.0625, 0.3333, 0.0625, -0.3333, 0.0, -0.3333, 0.0, -0.3333, 0.0625, -0.3333, 0.0625, -1.0, 0.0, -1.0, 0.0, 1.0, 0.0625, 1.0, 0.0625, 0.3333, 0.0, 0.3333, 0.0, 0.3333, 0.0625, 0.3333, 0.0625, -0.3333, 0.0, -0.3333, 0.0, -0.3333, 0.0625, -0.3333, 0.0625, -1.0, 0.0, -1.0, 0.0, 1.0, 0.0625, 1.0, 0.0625, 0.3333, 0.0, 0.3333, 0.0, 0.3333, 0.0625, 0.3333, 0.0625, -0.3333, 0.0, -0.3333, 0.0, -0.3333, 0.0625, -0.3333, 0.0625, -1.0, 0.0, -1.0, 0.0, 1.0, 0.0625, 1.0, 0.0625, 0.3333, 0.0, 0.3333, 0.0, 0.3333, 0.0625, 0.3333, 0.0625, -0.3333, 0.0, -0.3333, 0.9375, 0.3333, 0.875, 0.3333, 0.875, 1.0, 0.9375, 1.0, 0.9375, -1.0, 0.875, -1.0, 0.875, -0.3333, 0.9375, -0.3333, 0.9375, -0.3333, 0.875, -0.3333, 0.875, 0.3333, 0.9375, 0.3333, 0.9375, 0.3333, 0.875, 0.3333, 0.875, 1.0, 0.9375, 1.0, 0.9375, -1.0, 0.875, -1.0, 0.875, -0.3333, 0.9375, -0.3333, 0.9375, -0.3333, 0.875, -0.3333, 0.875, 0.3333, 0.9375, 0.3333, 0.9375, 0.3333, 0.875, 0.3333, 0.875, 1.0, 0.9375, 1.0, 0.9375, -1.0, 0.875, -1.0, 0.875, -0.3333, 0.9375, -0.3333, 0.9375, -0.3333, 0.875, -0.3333, 0.875, 0.3333, 0.9375, 0.3333, 0.9375, 0.3333, 0.875, 0.3333, 0.875, 1.0, 0.9375, 1.0, 0.9375, -1.0, 0.875, -1.0, 0.875, -0.3333, 0.9375, -0.3333, 0.9375, -0.3333, 0.875, -0.3333, 0.875, 0.3333, 0.9375, 0.3333, 0.9375, 0.3333, 0.875, 0.3333, 0.875, 1.0, 0.9375, 1.0, 0.9375, -1.0, 0.875, -1.0, 0.875, -0.3333, 0.9375, -0.3333, 0.9375, -0.3333, 0.875, -0.3333, 0.875, 0.3333, 0.9375, 0.3333, 1.0, 0.3333, 0.9375, 0.3333, 0.9375, 1.0, 1.0, 1.0, 1.0, -1.0, 0.9375, -1.0, 0.9375, -0.3333, 1.0, -0.3333, 1.0, -0.3333, 0.9375, -0.3333, 0.9375, 0.3333, 1.0, 0.3333, 1.0, 0.3333, 0.9375, 0.3333, 0.9375, 1.0, 1.0, 1.0, 1.0, -1.0, 0.9375, -1.0, 0.9375, -0.3333, 1.0, -0.3333, 1.0, -0.3333, 0.9375, -0.3333, 0.9375, 0.3333, 1.0, 0.3333, 1.0, 0.3333, 0.9375, 0.3333, 0.9375, 1.0, 1.0, 1.0, 1.0, -1.0, 0.9375, -1.0, 0.9375, -0.3333, 1.0, -0.3333, 1.0, -0.3333, 0.9375, -0.3333, 0.9375, 0.3333, 1.0, 0.3333, 1.0, 0.3333, 0.9375, 0.3333, 0.9375, 1.0, 1.0, 1.0, 1.0, -1.0, 0.9375, -1.0, 0.9375, -0.3333, 1.0, -0.3333, 1.0, -0.3333, 0.9375, -0.3333, 0.9375, 0.3333, 1.0, 0.3333, 1.0, 0.3333, 0.9375, 0.3333, 0.9375, 1.0, 1.0, 1.0, 1.0, -1.0, 0.9375, -1.0, 0.9375, -0.3333, 1.0, -0.3333, 1.0, -0.3333, 0.9375, -0.3333, 0.9375, 0.3333, 1.0, 0.3333])
me_car8_pmd2_mesh.materials.append(mat_cars_car8_b8grid2)
me_car8_pmd2_mesh.materials.append(mat_cars_misc_tyre1)
me_car8_pmd2_mesh.use_remesh_preserve_volume = False
me_car8_pmd2_mesh.use_remesh_preserve_attributes = False
me_car8_pmd2_mesh.use_mirror_vertex_groups = False
me_car8_pmd2_mesh.update()
me_car8_pmd1_mesh = bpy.data.meshes.new('CAR8.PMD1.mesh')
me_car8_pmd1_mesh.from_pydata([(-24.26, 8.767e-05, 14.52), (-22.16, -9.868, 14.52), (-16.23, -18.03, 14.52), (-7.497, -23.07, 14.52), (2.536, -24.13, 14.52), (12.13, -21.01, 14.52), (19.63, -14.26, 14.52), (23.73, -5.044, 14.52), (23.73, 5.044, 14.52), (19.63, 14.26, 14.52), (12.13, 21.01, 14.52), (2.536, 24.13, 14.52), (-7.497, 23.07, 14.52), (-16.23, 18.03, 14.52), (-22.16, 9.868, 14.52), (-28.5, 12.69, -29.99), (-20.87, 23.18, -29.99), (-9.641, 29.67, -29.99), (3.261, 31.03, -29.99), (15.6, 27.02, -29.99), (25.24, 18.34, -29.99), (30.52, 6.486, -29.99), (30.52, -6.486, -29.99), (25.24, -18.34, -29.99), (15.6, -27.02, -29.99), (3.261, -31.03, -29.99), (-9.641, -29.67, -29.99), (-20.87, -23.18, -29.99), (-28.5, -12.69, -29.99), (-31.2, 0.0001128, -29.99), (-20.87, 23.18, 29.75), (-28.5, 12.69, 29.75), (-9.641, 29.67, 29.75), (3.261, 31.03, 29.75), (15.6, 27.02, 29.75), (25.24, 18.34, 29.75), (30.52, 6.486, 29.75), (30.52, -6.486, 29.75), (25.24, -18.34, 29.75), (15.6, -27.02, 29.75), (3.261, -31.03, 29.75), (-9.641, -29.67, 29.75), (-20.88, -23.18, 29.75), (-28.5, -12.69, 29.75), (-31.2, 0.0001128, 29.75), (-39.84, 0.0001441, 20.22), (-36.4, 16.2, 20.22), (-36.4, 16.2, -20.3), (-39.84, 0.0001441, -20.3), (-26.66, 29.61, 20.22), (-26.66, 29.61, -20.3), (-12.31, 37.89, 20.22), (-12.31, 37.89, -20.3), (4.164, 39.62, 20.22), (4.164, 39.62, -20.3), (19.92, 34.5, 20.22), (19.92, 34.5, -20.3), (32.23, 23.42, 20.22), (32.23, 23.42, -20.3), (38.97, 8.283, 20.22), (38.97, 8.283, -20.3), (38.97, -8.283, 20.22), (38.97, -8.283, -20.3), (32.23, -23.42, 20.22), (32.23, -23.42, -20.3), (19.92, -34.5, 20.22), (19.92, -34.5, -20.3), (4.164, -39.62, 20.22), (4.164, -39.62, -20.3), (-12.31, -37.89, 20.22), (-12.31, -37.89, -20.3), (-26.66, -29.61, 20.22), (-26.66, -29.61, -20.3), (-36.4, -16.2, 20.22), (-36.4, -16.2, -20.3), (-33.78, 15.04, 26.05), (-24.74, 27.48, 26.05), (-11.43, 35.17, 26.05), (3.866, 36.78, 26.05), (18.49, 32.03, 26.05), (29.92, 21.74, 26.05), (36.17, 7.689, 26.05), (36.17, -7.689, 26.05), (29.92, -21.74, 26.05), (18.49, -32.03, 26.05), (3.866, -36.78, 26.05), (-11.43, -35.17, 26.05), (-24.75, -27.48, 26.05), (-33.78, -15.04, 26.05), (-36.98, 0.0001337, 26.05), (-36.98, 0.0001337, -26.28), (-33.78, -15.04, -26.28), (-24.74, -27.48, -26.28), (-11.43, -35.17, -26.28), (3.866, -36.78, -26.28), (18.49, -32.03, -26.28), (29.92, -21.74, -26.28), (36.17, -7.689, -26.28), (36.17, 7.689, -26.28), (29.92, 21.74, -26.28), (18.49, 32.03, -26.28), (3.866, 36.78, -26.28), (-11.43, 35.17, -26.28), (-24.74, 27.48, -26.28), (-33.78, 15.04, -26.28)], [], [(14, 0, 1, 2, 3, 4, 5, 6, 7, 8, 9, 10, 11, 12, 13), (29, 15, 16, 17, 18, 19, 20, 21, 22, 23, 24, 25, 26, 27, 28), (31, 14, 13, 30), (30, 13, 12, 32), (32, 12, 11, 33), (33, 11, 10, 34), (34, 10, 9, 35), (35, 9, 8, 36), (36, 8, 7, 37), (37, 7, 6, 38), (38, 6, 5, 39), (39, 5, 4, 40), (40, 4, 3, 41), (41, 3, 2, 42), (42, 2, 1, 43), (43, 1, 0, 44), (44, 0, 14, 31), (48, 45, 46, 47), (47, 46, 49, 50), (50, 49, 51, 52), (52, 51, 53, 54), (54, 53, 55, 56), (56, 55, 57, 58), (58, 57, 59, 60), (60, 59, 61, 62), (62, 61, 63, 64), (64, 63, 65, 66), (66, 65, 67, 68), (68, 67, 69, 70), (70, 69, 71, 72), (72, 71, 73, 74), (74, 73, 45, 48), (46, 75, 76, 49), (49, 76, 77, 51), (51, 77, 78, 53), (53, 78, 79, 55), (55, 79, 80, 57), (57, 80, 81, 59), (59, 81, 82, 61), (61, 82, 83, 63), (63, 83, 84, 65), (65, 84, 85, 67), (67, 85, 86, 69), (69, 86, 87, 71), (71, 87, 88, 73), (73, 88, 89, 45), (45, 89, 75, 46), (75, 31, 30, 76), (76, 30, 32, 77), (77, 32, 33, 78), (78, 33, 34, 79), (79, 34, 35, 80), (80, 35, 36, 81), (81, 36, 37, 82), (82, 37, 38, 83), (83, 38, 39, 84), (84, 39, 40, 85), (85, 40, 41, 86), (86, 41, 42, 87), (87, 42, 43, 88), (88, 43, 44, 89), (89, 44, 31, 75), (48, 90, 91, 74), (74, 91, 92, 72), (72, 92, 93, 70), (70, 93, 94, 68), (68, 94, 95, 66), (66, 95, 96, 64), (64, 96, 97, 62), (62, 97, 98, 60), (60, 98, 99, 58), (58, 99, 100, 56), (56, 100, 101, 54), (54, 101, 102, 52), (52, 102, 103, 50), (50, 103, 104, 47), (47, 104, 90, 48), (90, 29, 28, 91), (91, 28, 27, 92), (92, 27, 26, 93), (93, 26, 25, 94), (94, 25, 24, 95), (95, 24, 23, 96), (96, 23, 22, 97), (97, 22, 21, 98), (98, 21, 20, 99), (99, 20, 19, 100), (100, 19, 18, 101), (101, 18, 17, 102), (102, 17, 16, 103), (103, 16, 15, 104), (104, 15, 29, 90)])
me_car8_pmd1_mesh.polygons.foreach_set('material_index', [0, 0, 0, 0, 0, 0, 0, 0, 0, 0, 0, 0, 0, 0, 0, 0, 0, 1, 1, 1, 1, 1, 1, 1, 1, 1, 1, 1, 1, 1, 1, 1, 1, 1, 1, 1, 1, 1, 1, 1, 1, 1, 1, 1, 1, 1, 1, 1, 1, 1, 1, 1, 1, 1, 1, 1, 1, 1, 1, 1, 1, 1, 1, 1, 1, 1, 1, 1, 1, 1, 1, 1, 1, 1, 1, 1, 1, 1, 1, 1, 1, 1, 1, 1, 1, 1, 1, 1, 1, 1, 1, 1])
_uv = me_car8_pmd1_mesh.uv_layers.new(name='UVMap')
_uv.uv.foreach_set('vector', [0.8184, 0.9003, 0.813, 0.8748, 0.8184, 0.8493, 0.8337, 0.8283, 0.8563, 0.8152, 0.8822, 0.8125, 0.9069, 0.8206, 0.9263, 0.838, 0.9369, 0.8618, 0.9369, 0.8878, 0.9263, 0.9116, 0.9069, 0.929, 0.8822, 0.9371, 0.8563, 0.9343, 0.8337, 0.9213, 0.9682, 0.8757, 0.96, 0.8373, 0.937, 0.8056, 0.903, 0.786, 0.864, 0.7819, 0.8267, 0.794, 0.7975, 0.8202, 0.7816, 0.8561, 0.7816, 0.8953, 0.7975, 0.9311, 0.8267, 0.9574, 0.864, 0.9695, 0.903, 0.9654, 0.937, 0.9458, 0.96, 0.914, 0.8021, 0.9075, 0.8184, 0.9003, 0.8337, 0.9213, 0.8217, 0.9346, 0.8217, 0.9346, 0.8337, 0.9213, 0.8563, 0.9343, 0.8507, 0.9514, 0.8507, 0.9514, 0.8563, 0.9343, 0.8822, 0.9371, 0.884, 0.9549, 0.884, 0.9549, 0.8822, 0.9371, 0.9069, 0.929, 0.9159, 0.9445, 0.9159, 0.9445, 0.9069, 0.929, 0.9263, 0.9116, 0.9407, 0.9221, 0.9407, 0.9221, 0.9263, 0.9116, 0.9369, 0.8878, 0.9544, 0.8915, 0.9544, 0.8915, 0.9369, 0.8878, 0.9369, 0.8618, 0.9544, 0.858, 0.9544, 0.858, 0.9369, 0.8618, 0.9263, 0.838, 0.9407, 0.8275, 0.9407, 0.8275, 0.9263, 0.838, 0.9069, 0.8206, 0.9159, 0.8051, 0.9159, 0.8051, 0.9069, 0.8206, 0.8822, 0.8125, 0.884, 0.7947, 0.884, 0.7947, 0.8822, 0.8125, 0.8563, 0.8152, 0.8507, 0.7982, 0.8507, 0.7982, 0.8563, 0.8152, 0.8337, 0.8283, 0.8217, 0.815, 0.8217, 0.815, 0.8337, 0.8283, 0.8184, 0.8493, 0.8021, 0.842, 0.8021, 0.842, 0.8184, 0.8493, 0.813, 0.8748, 0.7951, 0.8748, 0.7951, 0.8748, 0.813, 0.8748, 0.8184, 0.9003, 0.8021, 0.9075, 0.875, 0.3333, 0.125, 0.3333, 0.125, -0.3333, 0.875, -0.3333, 0.875, -0.3333, 0.125, -0.3333, 0.125, -1.0, 0.875, -1.0, 0.875, 1.0, 0.125, 1.0, 0.125, 0.3333, 0.875, 0.3333, 0.875, 0.3333, 0.125, 0.3333, 0.125, -0.3333, 0.875, -0.3333, 0.875, -0.3333, 0.125, -0.3333, 0.125, -1.0, 0.875, -1.0, 0.875, 1.0, 0.125, 1.0, 0.125, 0.3333, 0.875, 0.3333, 0.875, 0.3333, 0.125, 0.3333, 0.125, -0.3333, 0.875, -0.3333, 0.875, -0.3333, 0.125, -0.3333, 0.125, -1.0, 0.875, -1.0, 0.875, 1.0, 0.125, 1.0, 0.125, 0.3333, 0.875, 0.3333, 0.875, 0.3333, 0.125, 0.3333, 0.125, -0.3333, 0.875, -0.3333, 0.875, -0.3333, 0.125, -0.3333, 0.125, -1.0, 0.875, -1.0, 0.875, 1.0, 0.125, 1.0, 0.125, 0.3333, 0.875, 0.3333, 0.875, 0.3333, 0.125, 0.3333, 0.125, -0.3333, 0.875, -0.3333, 0.875, -0.3333, 0.125, -0.3333, 0.125, -1.0, 0.875, -1.0, 0.875, 1.0, 0.125, 1.0, 0.125, 0.3333, 0.875, 0.3333, 0.125, -0.3333, 0.0625, -0.3333, 0.0625, -1.0, 0.125, -1.0, 0.125, 1.0, 0.0625, 1.0, 0.0625, 0.3333, 0.125, 0.3333, 0.125, 0.3333, 0.0625, 0.3333, 0.0625, -0.3333, 0.125, -0.3333, 0.125, -0.3333, 0.0625, -0.3333, 0.0625, -1.0, 0.125, -1.0, 0.125, 1.0, 0.0625, 1.0, 0.0625, 0.3333, 0.125, 0.3333, 0.125, 0.3333, 0.0625, 0.3333, 0.0625, -0.3333, 0.125, -0.3333, 0.125, -0.3333, 0.0625, -0.3333, 0.0625, -1.0, 0.125, -1.0, 0.125, 1.0, 0.0625, 1.0, 0.0625, 0.3333, 0.125, 0.3333, 0.125, 0.3333, 0.0625, 0.3333, 0.0625, -0.3333, 0.125, -0.3333, 0.125, -0.3333, 0.0625, -0.3333, 0.0625, -1.0, 0.125, -1.0, 0.125, 1.0, 0.0625, 1.0, 0.0625, 0.3333, 0.125, 0.3333, 0.125, 0.3333, 0.0625, 0.3333, 0.0625, -0.3333, 0.125, -0.3333, 0.125, -0.3333, 0.0625, -0.3333, 0.0625, -1.0, 0.125, -1.0, 0.125, 1.0, 0.0625, 1.0, 0.0625, 0.3333, 0.125, 0.3333, 0.125, 0.3333, 0.0625, 0.3333, 0.0625, -0.3333, 0.125, -0.3333, 0.0625, -0.3333, 0.0, -0.3333, 0.0, -1.0, 0.0625, -1.0, 0.0625, 1.0, 0.0, 1.0, 0.0, 0.3333, 0.0625, 0.3333, 0.0625, 0.3333, 0.0, 0.3333, 0.0, -0.3333, 0.0625, -0.3333, 0.0625, -0.3333, 0.0, -0.3333, 0.0, -1.0, 0.0625, -1.0, 0.0625, 1.0, 0.0, 1.0, 0.0, 0.3333, 0.0625, 0.3333, 0.0625, 0.3333, 0.0, 0.3333, 0.0, -0.3333, 0.0625, -0.3333, 0.0625, -0.3333, 0.0, -0.3333, 0.0, -1.0, 0.0625, -1.0, 0.0625, 1.0, 0.0, 1.0, 0.0, 0.3333, 0.0625, 0.3333, 0.0625, 0.3333, 0.0, 0.3333, 0.0, -0.3333, 0.0625, -0.3333, 0.0625, -0.3333, 0.0, -0.3333, 0.0, -1.0, 0.0625, -1.0, 0.0625, 1.0, 0.0, 1.0, 0.0, 0.3333, 0.0625, 0.3333, 0.0625, 0.3333, 0.0, 0.3333, 0.0, -0.3333, 0.0625, -0.3333, 0.0625, -0.3333, 0.0, -0.3333, 0.0, -1.0, 0.0625, -1.0, 0.0625, 1.0, 0.0, 1.0, 0.0, 0.3333, 0.0625, 0.3333, 0.0625, 0.3333, 0.0, 0.3333, 0.0, -0.3333, 0.0625, -0.3333, 0.875, 0.3333, 0.9375, 0.3333, 0.9375, 1.0, 0.875, 1.0, 0.875, -1.0, 0.9375, -1.0, 0.9375, -0.3333, 0.875, -0.3333, 0.875, -0.3333, 0.9375, -0.3333, 0.9375, 0.3333, 0.875, 0.3333, 0.875, 0.3333, 0.9375, 0.3333, 0.9375, 1.0, 0.875, 1.0, 0.875, -1.0, 0.9375, -1.0, 0.9375, -0.3333, 0.875, -0.3333, 0.875, -0.3333, 0.9375, -0.3333, 0.9375, 0.3333, 0.875, 0.3333, 0.875, 0.3333, 0.9375, 0.3333, 0.9375, 1.0, 0.875, 1.0, 0.875, -1.0, 0.9375, -1.0, 0.9375, -0.3333, 0.875, -0.3333, 0.875, -0.3333, 0.9375, -0.3333, 0.9375, 0.3333, 0.875, 0.3333, 0.875, 0.3333, 0.9375, 0.3333, 0.9375, 1.0, 0.875, 1.0, 0.875, -1.0, 0.9375, -1.0, 0.9375, -0.3333, 0.875, -0.3333, 0.875, -0.3333, 0.9375, -0.3333, 0.9375, 0.3333, 0.875, 0.3333, 0.875, 0.3333, 0.9375, 0.3333, 0.9375, 1.0, 0.875, 1.0, 0.875, -1.0, 0.9375, -1.0, 0.9375, -0.3333, 0.875, -0.3333, 0.875, -0.3333, 0.9375, -0.3333, 0.9375, 0.3333, 0.875, 0.3333, 0.9375, 0.3333, 1.0, 0.3333, 1.0, 1.0, 0.9375, 1.0, 0.9375, -1.0, 1.0, -1.0, 1.0, -0.3333, 0.9375, -0.3333, 0.9375, -0.3333, 1.0, -0.3333, 1.0, 0.3333, 0.9375, 0.3333, 0.9375, 0.3333, 1.0, 0.3333, 1.0, 1.0, 0.9375, 1.0, 0.9375, -1.0, 1.0, -1.0, 1.0, -0.3333, 0.9375, -0.3333, 0.9375, -0.3333, 1.0, -0.3333, 1.0, 0.3333, 0.9375, 0.3333, 0.9375, 0.3333, 1.0, 0.3333, 1.0, 1.0, 0.9375, 1.0, 0.9375, -1.0, 1.0, -1.0, 1.0, -0.3333, 0.9375, -0.3333, 0.9375, -0.3333, 1.0, -0.3333, 1.0, 0.3333, 0.9375, 0.3333, 0.9375, 0.3333, 1.0, 0.3333, 1.0, 1.0, 0.9375, 1.0, 0.9375, -1.0, 1.0, -1.0, 1.0, -0.3333, 0.9375, -0.3333, 0.9375, -0.3333, 1.0, -0.3333, 1.0, 0.3333, 0.9375, 0.3333, 0.9375, 0.3333, 1.0, 0.3333, 1.0, 1.0, 0.9375, 1.0, 0.9375, -1.0, 1.0, -1.0, 1.0, -0.3333, 0.9375, -0.3333, 0.9375, -0.3333, 1.0, -0.3333, 1.0, 0.3333, 0.9375, 0.3333])
me_car8_pmd1_mesh.materials.append(mat_cars_car8_b8grid2)
me_car8_pmd1_mesh.materials.append(mat_cars_misc_tyre1)
me_car8_pmd1_mesh.use_remesh_preserve_volume = False
me_car8_pmd1_mesh.use_remesh_preserve_attributes = False
me_car8_pmd1_mesh.use_mirror_vertex_groups = False
me_car8_pmd1_mesh.update()
me_car8_pmd0_mesh = bpy.data.meshes.new('CAR8.PMD0.mesh')
me_car8_pmd0_mesh.from_pydata([(59.85, 94.4, -59.9), (61.92, 94.05, -60.01), (74.42, 142.5, -124.3), (72.59, 142.5, -123.9), (61.92, 73.96, -121.8), (74.42, 142.5, -141.2), (61.92, 94.05, -94.19), (46.2, 75.6, -124.1), (72.6, 142.5, -141.4), (54.42, 95.31, -94.6), (-72.59, 142.5, -123.9), (-74.42, 142.5, -124.3), (-61.92, 94.05, -60.01), (-59.87, 94.4, -59.9), (-61.92, 94.05, -94.19), (-74.42, 142.5, -141.2), (-61.92, 73.96, -121.8), (-72.6, 142.5, -141.4), (-46.2, 75.6, -124.1), (-54.42, 95.31, -94.6), (68.57, 56.81, 44.01), (50.69, 58.27, 63.03), (74.12, 63.48, 18.5), (10.64, 44.98, 121.0), (10.64, 21.84, 141.5), (49.24, 20.32, 134.3), (49.4, 39.04, 117.6), (17.4, 16.45, 141.3), (17.56, 41.95, 118.6), (-17.4, 16.45, 141.3), (-17.56, 41.95, 118.6), (-18.34, 44.24, 114.0), (-49.4, 39.04, 117.6), (-49.24, 20.32, 134.3), (-10.64, 21.84, 141.5), (-10.64, 44.98, 121.0), (71.85, 66.93, 18.75), (23.43, 59.14, 84.4), (26.9, 12.5, 65.37), (31.92, 46.88, 23.03), (31.92, 70.67, 18.8), (31.92, 78.47, 19.4), (31.92, 54.7, -126.1), (76.86, 56.73, -125.3), (31.92, 67.95, -118.5), (-23.43, 59.14, 84.4), (-31.92, 78.47, 19.4), (-71.85, 66.93, 18.75), (-50.69, 58.27, 63.03), (-68.57, 56.81, 44.01), (-31.92, 70.67, 18.8), (-31.92, 46.88, 23.03), (-26.9, 12.5, 65.37), (-74.12, 63.48, 18.5), (18.34, 44.24, 114.0), (-31.92, 67.95, -118.5), (-76.86, 56.73, -125.3), (-31.92, 54.7, -126.1), (-90.05, 89.33, -92.65), (-90.05, 71.04, -117.8), (-91.92, 70.01, -116.4), (-91.92, 87.62, -92.13), (-10.5, 45.93, 119.5), (10.5, 45.93, 119.5), (-31.92, 77.08, -28.07), (-31.92, 99.1, -58.37), (50.16, 59.58, -134.6), (32.44, 59.09, -138.7), (31.92, 77.08, -126.1), (76.9, 58.19, -129.8), (-85.69, 22.38, -17.41), (-90.05, 71.04, -36.38), (76.92, 12.49, -18.28), (91.92, 70.01, -37.93), (85.69, 22.38, -17.41), (90.05, 71.04, -36.38), (-31.92, 12.46, -20.01), (31.92, 12.46, -20.01), (51.61, 12.5, 34.23), (-51.61, 12.5, 34.23), (90.05, 89.33, -92.65), (90.05, 71.04, -117.8), (90.05, 72.3, -38.11), (31.92, 77.08, -28.07), (6.385, 90.88, -28.07), (10.64, 89.94, -28.07), (24.42, 89.13, -63.12), (-10.64, 89.94, -28.07), (-24.42, 89.13, -63.12), (17.98, 12.5, 137.3), (-90.05, 72.3, -38.11), (-91.92, 70.01, -37.93), (-31.92, 73.91, -27.02), (90.05, 89.33, -61.55), (-17.98, 12.5, 137.3), (31.92, 99.1, -95.83), (31.92, 99.1, -58.37), (-90.05, 89.33, -61.55), (-91.92, 87.62, -62.17), (17.4, 30.08, -134.6), (-17.4, 30.08, -134.6), (-18.36, 48.31, -134.6), (18.36, 48.31, -134.6), (-6.385, 90.88, -28.07), (94.32, 12.5, -13.12), (-76.92, 12.49, -18.28), (-76.32, 12.5, 37.9), (-94.32, 12.5, -13.13), (31.92, 56.5, -21.24), (67.56, 22.41, 34.17), (31.92, 73.91, -27.02), (76.32, 12.5, 37.9), (-31.92, 12.5, -95.83), (31.92, 12.5, -95.83), (-67.56, 22.41, 34.17), (-31.92, 56.5, -21.24), (39.89, 38.04, -135.6), (46.84, 52.62, -155.4), (55.11, 43.43, -155.4), (31.03, 47.48, -134.6), (29.62, 16.51, -134.6), (47.85, 15.56, -134.6), (61.42, 27.77, -134.6), (62.38, 46.01, -134.6), (34.5, 53.27, -155.4), (25.31, 45.0, -155.4), (24.66, 32.65, -155.4), (32.93, 23.47, -155.4), (45.28, 22.82, -155.4), (54.46, 31.09, -155.4), (91.92, 87.62, -92.13), (91.92, 70.01, -116.4), (-23.81, 57.87, -126.3), (-24.42, 71.09, -118.6), (24.42, 71.09, -118.6), (23.81, 57.87, -126.3), (91.92, 87.62, -62.17), (-32.44, 59.09, -138.7), (24.42, 89.13, -93.81), (-50.16, 59.58, -134.6), (-76.9, 58.19, -129.8), (-24.42, 89.13, -93.81), (-24.66, 32.65, -155.4), (-25.31, 45.0, -155.4), (91.92, 56.99, -125.6), (90.04, 57.51, -127.4), (31.92, 86.01, -93.6), (31.92, 86.01, -62.88), (31.92, 67.95, -38.02), (-39.89, 38.04, -135.6), (-45.28, 22.82, -155.4), (-54.46, 31.09, -155.4), (-62.38, 46.01, -134.6), (-61.42, 27.77, -134.6), (-47.85, 15.56, -134.6), (-29.62, 16.51, -134.6), (-31.03, 47.48, -134.6), (-34.5, 53.27, -155.4), (-55.11, 43.43, -155.4), (-46.84, 52.62, -155.4), (-32.93, 23.47, -155.4), (-31.92, 99.1, -95.83), (-31.92, 77.08, -126.1), (-31.92, 67.95, -38.02), (-90.04, 57.51, -127.4), (-31.92, 86.01, -62.88), (-31.92, 86.01, -93.6), (-91.92, 56.99, -125.6), (15.34, 44.57, 116.7), (22.88, 60.17, 83.78), (32.37, 65.32, 17.08), (32.37, 74.54, 18.13), (32.37, 65.32, 3.683), (32.37, 66.23, 0.5048), (32.37, 73.93, -6.405), (-15.34, 44.57, 116.7), (-22.88, 60.17, 83.78), (-32.37, 74.54, 18.13), (-32.37, 65.32, 17.08), (-32.37, 65.32, 3.683), (-32.37, 66.23, 0.5048), (-32.37, 73.93, -6.405), (-6.385, 91.98, 10.09), (6.385, 91.98, 10.09), (-6.385, 73.35, 76.37), (6.385, 73.35, 76.37), (10.64, 72.41, 76.37), (-10.64, 72.41, 76.37), (10.64, 91.04, 10.09), (-10.64, 91.04, 10.09), (-9.316, 25.84, 138.0), (9.48, 25.75, 138.1)], [], [(3, 0, 1, 2), (6, 4, 5), (1, 6, 5, 2), (4, 7, 8, 5), (3, 8, 7, 9), (2, 5, 8, 3), (9, 0, 3), (13, 10, 11, 12), (16, 14, 15), (14, 12, 11, 15), (18, 16, 15, 17), (17, 10, 19, 18), (15, 11, 10, 17), (13, 19, 10), (22, 20, 21), (26, 23, 24, 25), (25, 24, 27), (25, 27, 28, 26), (26, 28, 23), (31, 29, 30), (35, 32, 33, 34), (34, 33, 29), (29, 33, 32, 30), (30, 32, 35), (21, 20, 36), (40, 37, 38, 39), (36, 20, 22), (40, 41, 36, 22), (37, 40, 21), (44, 42, 43), (48, 45, 46, 47), (21, 40, 22), (21, 36, 41, 37), (49, 48, 47), (45, 50, 51, 52), (49, 47, 53), (46, 50, 53, 47), (48, 50, 45), (27, 54, 28), (53, 50, 48), (48, 49, 53), (57, 55, 56), (61, 58, 59, 60), (63, 62, 35, 23), (13, 64, 65), (68, 7, 66, 67), (66, 7, 4, 69), (71, 70, 64), (74, 72, 73), (75, 74, 73), (79, 76, 77, 78, 38, 52), (4, 6, 80, 81), (83, 75, 82, 1, 0), (86, 84, 85), (85, 83, 86), (64, 87, 88), (29, 27, 24, 34), (37, 27, 89, 38), (91, 71, 90), (64, 70, 92), (82, 75, 73), (6, 1, 93, 80), (52, 94, 29, 45), (95, 9, 7, 68), (96, 0, 9, 95), (1, 82, 93), (37, 54, 27), (38, 89, 94, 52), (91, 90, 97, 98), (102, 99, 100, 101), (23, 35, 34, 190, 191, 24), (83, 74, 75), (91, 70, 71), (87, 103, 88), (88, 103, 84, 86), (104, 72, 74), (38, 78, 39), (107, 105, 76, 79, 106), (109, 74, 108, 39), (108, 74, 110), (111, 104, 74, 109), (77, 72, 104, 111, 78), (77, 76, 112, 113), (70, 114, 51, 115), (58, 97, 12, 14), (107, 106, 114, 70), (118, 116, 117), (123, 119, 120, 121, 122), (67, 124, 125, 102), (102, 125, 126, 99), (99, 126, 127, 120), (120, 127, 128, 121), (121, 128, 129, 122), (122, 129, 118, 123), (123, 118, 117, 66), (66, 117, 124, 67), (81, 80, 130, 131), (135, 132, 133, 134), (51, 114, 106, 79), (123, 66, 69), (93, 82, 73, 136), (80, 93, 136, 130), (70, 105, 107), (67, 137, 132, 135), (67, 135, 134, 68), (68, 134, 138, 95), (95, 138, 86, 96), (96, 86, 83), (140, 16, 18, 139), (138, 141, 88, 86), (134, 133, 141, 138), (45, 29, 31), (101, 100, 142, 143), (120, 113, 99), (113, 112, 100, 99), (145, 81, 131, 144), (102, 101, 137, 67), (39, 78, 111, 109), (147, 146, 130, 136), (146, 44, 131, 130), (131, 43, 144), (148, 147, 136, 73), (77, 148, 73, 72), (42, 113, 120, 119), (44, 146, 147, 148, 77, 113, 42), (44, 43, 131), (69, 145, 144, 43), (123, 69, 43), (119, 43, 42), (119, 123, 43), (151, 149, 150), (156, 152, 153, 154, 155), (157, 137, 101, 143), (159, 149, 158), (142, 100, 155, 160), (160, 155, 154, 150), (150, 154, 153, 151), (151, 153, 152, 158), (158, 152, 139, 159), (159, 139, 137, 157), (18, 19, 161, 162), (163, 76, 105, 91), (18, 162, 137, 139), (139, 152, 140), (97, 90, 12), (19, 13, 65, 161), (92, 70, 115), (112, 57, 156, 155), (132, 137, 162, 133), (133, 162, 161, 141), (141, 161, 65, 88), (88, 65, 64), (164, 59, 16, 140), (166, 55, 57, 112, 76, 163, 165), (56, 55, 60), (167, 164, 140, 56), (140, 152, 56), (112, 155, 100), (56, 156, 57), (51, 79, 52), (152, 156, 56), (105, 70, 91), (166, 165, 98, 61), (55, 166, 61, 60), (56, 60, 167), (165, 163, 91, 98), (59, 58, 14, 16), (98, 97, 58, 61), (110, 74, 83), (60, 59, 164, 167), (94, 89, 27, 29), (158, 149, 151), (116, 124, 117), (127, 116, 128), (128, 116, 129), (129, 116, 118), (126, 116, 127), (125, 124, 116), (125, 116, 126), (149, 160, 150), (149, 142, 160), (149, 143, 142), (157, 143, 149), (157, 149, 159), (83, 0, 96), (90, 71, 64, 13, 12), (4, 81, 145, 69), (28, 54, 168), (28, 168, 63, 23), (54, 37, 169), (169, 37, 41), (40, 170, 171, 41), (39, 170, 40), (39, 108, 172, 170), (108, 173, 172), (173, 108, 110, 174), (31, 30, 175), (175, 30, 35, 62), (45, 31, 176), (45, 176, 46), (178, 50, 46, 177), (178, 51, 50), (115, 51, 178, 179), (180, 115, 179), (115, 180, 181, 92), (103, 182, 183, 84), (182, 184, 185, 183), (184, 62, 63, 185), (41, 171, 174, 83), (41, 186, 169), (171, 170, 172, 173, 174), (169, 168, 54), (83, 174, 110), (63, 168, 169, 186), (177, 46, 64, 181), (187, 46, 176), (178, 177, 181, 180, 179), (175, 176, 31), (181, 64, 92), (175, 62, 187, 176), (85, 188, 41, 83), (183, 185, 186, 188), (188, 186, 41), (84, 183, 188, 85), (63, 186, 185), (189, 87, 64, 46), (184, 182, 189, 187), (187, 189, 46), (182, 103, 87, 189), (187, 62, 184), (24, 191, 190, 34)])
me_car8_pmd0_mesh.polygons.foreach_set('material_index', [0, 0, 0, 0, 0, 0, 0, 0, 0, 0, 0, 0, 0, 0, 0, 0, 0, 0, 0, 0, 0, 0, 0, 0, 0, 0, 0, 0, 0, 0, 0, 0, 0, 0, 0, 0, 0, 0, 0, 0, 0, 0, 0, 0, 0, 0, 0, 0, 0, 0, 0, 0, 0, 0, 0, 0, 0, 0, 0, 0, 0, 0, 0, 0, 0, 0, 0, 0, 0, 0, 0, 0, 0, 0, 0, 0, 0, 0, 0, 0, 0, 0, 0, 0, 0, 0, 0, 0, 0, 0, 0, 0, 0, 0, 0, 0, 0, 0, 0, 0, 0, 0, 0, 0, 0, 0, 0, 0, 0, 0, 0, 0, 0, 0, 0, 0, 0, 0, 0, 0, 0, 0, 0, 0, 0, 0, 0, 0, 0, 0, 0, 0, 0, 0, 0, 0, 0, 0, 0, 0, 0, 0, 0, 0, 0, 0, 0, 0, 0, 0, 0, 0, 0, 0, 0, 0, 0, 0, 0, 0, 0, 0, 0, 0, 0, 0, 0, 0, 0, 0, 0, 0, 0, 0, 0, 0, 0, 0, 0, 0, 0, 0, 0, 0, 0, 0, 0, 0, 0, 0, 0, 0, 0, 0, 0, 0, 0, 0, 0, 0, 0, 0, 0, 0, 0, 1, 1, 1, 1, 1, 1, 1, 1, 1, 1, 1, 1, 1, 1, 1, 1, 1, 1, 1, 1, 1, 1, 1, 1, 1, 0])
_uv = me_car8_pmd0_mesh.uv_layers.new(name='UVMap')
_uv.uv.foreach_set('vector', [0.9383, 0.4592, 0.7124, 0.2886, 0.7123, 0.2884, 0.9384, 0.4594, 0.833, 0.2884, 0.9307, 0.2175, 1.0, 0.4594, 0.7123, 0.2884, 0.833, 0.2884, 1.0, 0.4594, 0.9384, 0.4594, 0.3527, 0.328, 0.3952, 0.333, 0.4236, 0.5702, 0.4183, 0.5699, 0.9383, 0.4592, 1.001, 0.4592, 0.9386, 0.2233, 0.8345, 0.2929, 0.9384, 0.4594, 1.0, 0.4594, 1.001, 0.4592, 0.9383, 0.4592, 0.8345, 0.2929, 0.7124, 0.2886, 0.9383, 0.4592, 0.7124, 0.2886, 0.9383, 0.4592, 0.9384, 0.4594, 0.7123, 0.2884, 0.9307, 0.2175, 0.833, 0.2884, 1.0, 0.4594, 0.833, 0.2884, 0.7123, 0.2884, 0.9384, 0.4594, 1.0, 0.4594, 0.3952, 0.333, 0.3527, 0.328, 0.4183, 0.5699, 0.4236, 0.5702, 1.001, 0.4592, 0.9383, 0.4592, 0.8345, 0.2929, 0.9386, 0.2233, 1.0, 0.4594, 0.9384, 0.4594, 0.9383, 0.4592, 1.001, 0.4592, 0.7124, 0.2886, 0.8345, 0.2929, 0.9383, 0.4592, 0.1239, 0.4891, 0.1396, 0.5632, 0.0749, 0.4345, 0.7492, 0.8357, 0.6225, 0.8541, 0.6225, 0.7825, 0.7486, 0.7778, 0.7486, 0.7778, 0.6225, 0.7825, 0.6446, 0.7658, 0.7486, 0.7778, 0.6446, 0.7658, 0.6451, 0.8447, 0.7492, 0.8357, 0.7492, 0.8357, 0.6451, 0.8447, 0.6225, 0.8541, 0.09737, 0.1126, 0.000955, 0.01453, 0.08127, 0.1045, 0.5529, 0.8541, 0.4263, 0.8357, 0.4268, 0.7778, 0.5529, 0.7825, 0.5529, 0.7825, 0.4268, 0.7778, 0.5308, 0.7658, 0.5308, 0.7658, 0.4268, 0.7778, 0.4263, 0.8357, 0.5303, 0.8447, 0.5303, 0.8447, 0.4263, 0.8357, 0.5529, 0.8541, 0.0749, 0.4345, 0.1239, 0.4891, 0.1335, 0.5597, 0.4338, 0.2059, 0.202, 0.1652, 0.2693, 0.000592, 0.4189, 0.1219, 0.1335, 0.5593, 0.1239, 0.4891, 0.1396, 0.56, 0.02533, 0.5594, 0.02516, 0.5616, 0.1398, 0.5601, 0.1334, 0.5593, 0.000377, 0.3735, 0.0252, 0.5644, 0.0749, 0.4345, 0.1055, 0.7448, 0.1295, 0.7468, 0.1295, 0.7706, 0.0749, 0.4345, 0.000377, 0.3735, 0.02518, 0.5594, 0.1335, 0.5597, 0.0749, 0.4345, 0.0252, 0.5644, 0.1396, 0.5632, 0.0749, 0.4345, 0.1335, 0.5597, 0.02518, 0.5594, 0.000377, 0.3735, 0.1239, 0.4891, 0.0749, 0.4345, 0.1335, 0.5597, 0.202, 0.1652, 0.4338, 0.2059, 0.4189, 0.1219, 0.2693, 0.000592, 0.1239, 0.4891, 0.1335, 0.5593, 0.1396, 0.56, 0.02533, 0.5594, 0.02516, 0.5616, 0.1398, 0.5601, 0.1334, 0.5593, 0.0749, 0.4345, 0.0252, 0.5611, 0.000377, 0.3735, 0.000955, 0.01453, 0.09737, 0.1126, 0.08127, 0.1045, 0.1396, 0.56, 0.0252, 0.5611, 0.0749, 0.4345, 0.0749, 0.4345, 0.1239, 0.4891, 0.1396, 0.5632, 0.1055, 0.7448, 0.1295, 0.7468, 0.1055, 0.7686, 0.6381, 0.5615, 0.6435, 0.5596, 0.6435, 0.4858, 0.6381, 0.4905, 0.0815, 0.1189, 0.0815, 0.1189, 0.07625, 0.1156, 0.07625, 0.1156, 0.7293, 0.6556, 0.8128, 0.7491, 0.8128, 0.6602, 0.4293, 0.5326, 0.4306, 0.4842, 0.4818, 0.4708, 0.4837, 0.5309, 0.4818, 0.4708, 0.4306, 0.4842, 0.4359, 0.431, 0.4877, 0.3802, 0.1692, 0.3565, 0.1582, 0.2158, -0.000225, 0.374, 0.6251, 0.1839, 0.6206, 0.1358, 0.6609, 0.2196, 0.1692, 0.3565, 0.1582, 0.2158, 0.1746, 0.3559, 0.421, 0.6261, 0.364, 0.7828, 0.1792, 0.7828, 0.1222, 0.6261, 0.1937, 0.5361, 0.3495, 0.5361, 0.7254, 0.474, 0.7254, 0.5551, 0.6435, 0.5596, 0.6435, 0.4858, 0.8128, 0.7491, 0.6435, 0.7247, 0.6435, 0.7197, 0.7254, 0.6554, 0.7287, 0.6556, 0.8347, 0.6463, 0.8872, 0.7491, 0.8748, 0.7491, 0.8748, 0.7491, 0.8128, 0.7491, 0.8347, 0.6463, 0.9988, 0.7491, 0.9368, 0.7491, 0.9769, 0.6463, 0.5308, 0.7658, 0.6446, 0.7658, 0.6225, 0.7825, 0.5529, 0.7825, 0.202, 0.1652, 0.000955, 0.01453, 0.01524, 0.000592, 0.2693, 0.000592, 0.6381, 0.7201, 0.6435, 0.7247, 0.6435, 0.7197, -0.000225, 0.3737, 0.1582, 0.2152, -0.000225, 0.3646, 0.6435, 0.7197, 0.6435, 0.7247, 0.6381, 0.7201, 0.7254, 0.5551, 0.7254, 0.6554, 0.6435, 0.6509, 0.6435, 0.5596, 0.2693, 0.000592, 0.01524, 0.000592, 0.000955, 0.01453, 0.202, 0.1652, 0.8128, 0.5503, 0.7473, 0.5539, 0.7712, 0.4674, 0.8128, 0.464, 0.8128, 0.6602, 0.7287, 0.6556, 0.7473, 0.5539, 0.8128, 0.5503, 0.7254, 0.6554, 0.6435, 0.7197, 0.6435, 0.6509, 0.202, 0.1652, 0.09737, 0.1126, 0.000955, 0.01453, 0.3495, 0.5303, 0.3252, 0.3284, 0.2211, 0.3284, 0.1937, 0.5303, 0.6381, 0.7201, 0.6435, 0.7197, 0.6435, 0.6509, 0.6381, 0.6498, 0.52, 0.5798, 0.5799, 0.5831, 0.5799, 0.6985, 0.52, 0.7017, 0.6225, 0.8541, 0.5529, 0.8541, 0.5529, 0.7825, 0.5573, 0.7949, 0.6187, 0.7946, 0.6225, 0.7825, -0.000225, 0.374, 0.1582, 0.2158, 0.1692, 0.3565, 0.1746, 0.3559, 0.1582, 0.2158, 0.1692, 0.3565, 0.9368, 0.7491, 0.9244, 0.7491, 0.9769, 0.6463, 0.9769, 0.6463, 0.9244, 0.7491, 0.8872, 0.7491, 0.8347, 0.6463, 0.000119, 0.7639, 0.04996, 0.7781, 0.001265, 0.7842, 0.003282, 0.8886, 0.08288, 0.8886, 0.01393, 1.001, -0.001446, 0.7629, 0.04892, 0.7778, 0.1792, 0.7828, 0.1222, 0.6261, 0.05067, 0.6155, 0.3795, 0.03556, 0.5617, 0.03546, 0.5753, 0.1559, 0.4189, 0.1219, -0.000225, 0.3145, 0.1582, 0.2152, -0.000225, 0.3646, 0.3663, 0.000592, 0.5466, 0.000592, 0.5617, 0.03546, 0.3795, 0.03556, 0.1792, 0.7828, 0.04892, 0.7778, -0.001446, 0.7629, 0.05067, 0.6155, 0.1222, 0.6261, 0.364, 0.7828, 0.1792, 0.7828, 0.1792, 1.0, 0.364, 1.0, 0.5617, 0.03546, 0.3795, 0.03556, 0.4189, 0.1219, 0.5753, 0.1559, 0.6435, 0.5596, 0.6435, 0.6509, 0.7254, 0.6554, 0.7254, 0.5551, 0.5466, 0.000592, 0.3663, 0.000592, 0.3795, 0.03556, 0.5617, 0.03546, 0.08893, 0.8844, 0.1216, 0.7867, 0.1504, 0.8842, 0.6501, 0.2209, 0.6644, 0.2292, 0.6708, 0.21, 0.6644, 0.2026, 0.6501, 0.212, 0.4411, 0.8887, 0.4548, 0.9993, 0.5325, 0.9993, 0.5514, 0.8609, 0.5625, 0.8611, 0.5792, 0.999, 0.6567, 0.999, 0.6802, 0.8609, 0.4337, 0.8611, 0.4504, 0.999, 0.5279, 0.999, 0.5514, 0.8623, 0.4337, 0.8611, 0.4504, 0.999, 0.5279, 0.999, 0.5514, 0.8623, 0.547, 0.8637, 0.5281, 0.9989, 0.4503, 0.999, 0.4293, 0.8625, 0.5625, 0.8611, 0.5792, 0.999, 0.6567, 0.999, 0.6802, 0.8609, 0.547, 0.8637, 0.5281, 0.9989, 0.4503, 0.999, 0.4293, 0.8625, 0.4337, 0.8611, 0.4548, 0.9993, 0.5325, 0.9993, 0.5455, 0.8885, 0.6435, 0.4858, 0.6435, 0.5596, 0.6381, 0.5615, 0.6381, 0.4905, 0.4831, 0.5613, 0.4831, 0.719, 0.4454, 0.7211, 0.4454, 0.5593, 0.01393, 1.001, 0.1343, 0.9209, 0.1625, 0.8886, 0.08288, 0.8886, 0.525, 0.4258, 0.4818, 0.4708, 0.4877, 0.3802, 0.6435, 0.6509, 0.6435, 0.7197, 0.6381, 0.7201, 0.6381, 0.6498, 0.6435, 0.5596, 0.6435, 0.6509, 0.6381, 0.6498, 0.6381, 0.5615, 0.001265, 0.7842, 0.04996, 0.7781, 0.000119, 0.7639, 0.4202, 0.7896, 0.4202, 0.9909, 0.3889, 0.9657, 0.3889, 0.81, 0.4837, 0.5321, 0.4826, 0.5631, 0.4454, 0.558, 0.4293, 0.5338, 0.8128, 0.464, 0.8347, 0.4834, 0.8347, 0.5562, 0.8128, 0.5503, 0.8128, 0.5503, 0.8347, 0.5562, 0.8347, 0.6463, 0.8128, 0.6602, 0.8128, 0.6602, 0.8347, 0.6463, 0.8128, 0.7491, 0.4877, 0.3802, 0.4359, 0.431, 0.4306, 0.4842, 0.4818, 0.4708, 0.8347, 0.5562, 0.9769, 0.5562, 0.9769, 0.6463, 0.8347, 0.6463, 0.8347, 0.4834, 0.9769, 0.4834, 0.9769, 0.5562, 0.8347, 0.5562, 0.202, 0.1652, 0.000955, 0.01453, 0.09737, 0.1126, 0.5625, 0.8611, 0.6802, 0.8609, 0.6567, 0.999, 0.5792, 0.999, 0.8803, 0.01864, 0.9787, 0.01833, 0.9786, 0.1291, 0.6358, 0.5338, 0.6358, 0.7501, 0.5799, 0.7009, 0.5799, 0.5831, 0.4899, 0.3357, 0.4455, 0.3357, 0.4461, 0.3293, 0.4902, 0.3293, 0.52, 0.5798, 0.52, 0.7017, 0.4858, 0.7482, 0.4858, 0.5321, 0.01393, 1.001, 0.08288, 0.8886, 0.1625, 0.8886, 0.1343, 0.9209, 0.1055, 0.7448, 0.1295, 0.7468, 0.1295, 0.7706, 0.1055, 0.7686, 0.1055, 0.7448, 0.1295, 0.7468, 0.1295, 0.7706, 0.1055, 0.7686, 0.6251, 0.1839, 0.6206, 0.1358, 0.6609, 0.2196, 0.1055, 0.7448, 0.1295, 0.7468, 0.1295, 0.7706, 0.1055, 0.7686, 0.1055, 0.7448, 0.1295, 0.7468, 0.1295, 0.7706, 0.1055, 0.7686, 0.9457, 0.1495, 0.8388, 0.000592, 0.9758, 0.01475, 0.9758, 0.1241, 0.9187, 0.1963, 0.8309, 0.26, 0.7224, 0.26, 0.6346, 0.1963, 0.5709, 0.000467, 0.8388, 0.000592, 0.9457, 0.1495, 0.1055, 0.7448, 0.1295, 0.7706, 0.1055, 0.7686, 0.4877, 0.3815, 0.4899, 0.337, 0.4902, 0.3306, 0.4924, 0.3816, 0.525, 0.427, 0.4877, 0.3815, 0.4924, 0.3816, 0.6251, 0.1839, 0.6206, 0.1358, 0.6609, 0.2196, 0.6251, 0.1839, 0.6206, 0.1358, 0.6609, 0.2196, 0.08893, 0.8844, 0.1216, 0.7867, 0.1504, 0.8842, 0.6501, 0.2209, 0.6644, 0.2292, 0.6708, 0.21, 0.6644, 0.2026, 0.6501, 0.212, 0.4548, 0.9993, 0.4411, 0.8887, 0.5514, 0.8609, 0.5325, 0.9993, 0.08893, 0.8844, 0.1216, 0.7867, 0.1504, 0.8842, 0.4504, 0.999, 0.4337, 0.8611, 0.5514, 0.8623, 0.5279, 0.999, 0.4504, 0.999, 0.4337, 0.8611, 0.5514, 0.8623, 0.5279, 0.999, 0.5281, 0.9989, 0.547, 0.8637, 0.4293, 0.8625, 0.4503, 0.999, 0.5792, 0.999, 0.5625, 0.8611, 0.6802, 0.8609, 0.6567, 0.999, 0.5281, 0.9989, 0.547, 0.8637, 0.4293, 0.8625, 0.4503, 0.999, 0.4548, 0.9993, 0.4337, 0.8611, 0.5455, 0.8885, 0.5325, 0.9993, 0.7712, 0.4674, 0.7473, 0.5539, 0.8128, 0.5503, 0.8128, 0.464, 0.1055, 0.7448, 0.1295, 0.7468, 0.1295, 0.7706, 0.1055, 0.7686, 0.4306, 0.4842, 0.4293, 0.5326, 0.4837, 0.5309, 0.4818, 0.4708, 0.4818, 0.4708, 0.525, 0.4258, 0.4877, 0.3802, 0.6435, 0.6509, 0.6435, 0.7197, 0.7254, 0.6554, 0.7473, 0.5539, 0.7293, 0.6556, 0.8128, 0.6602, 0.8128, 0.5503, -0.000225, 0.3646, 0.1582, 0.2152, -0.000225, 0.3145, 0.8388, 0.000592, 0.9457, 0.1495, 0.9758, 0.1241, 0.9758, 0.01475, 0.4826, 0.5631, 0.4837, 0.5321, 0.4293, 0.5338, 0.4454, 0.558, 0.8347, 0.4834, 0.8128, 0.464, 0.8128, 0.5503, 0.8347, 0.5562, 0.8347, 0.5562, 0.8128, 0.5503, 0.8128, 0.6602, 0.8347, 0.6463, 0.8347, 0.6463, 0.8128, 0.6602, 0.8128, 0.7491, 0.4899, 0.3357, 0.4455, 0.3357, 0.4359, 0.431, 0.4877, 0.3802, 0.8309, 0.26, 0.9187, 0.1963, 0.9457, 0.1495, 0.8388, 0.000592, 0.5709, 0.000467, 0.6346, 0.1963, 0.7224, 0.26, 0.1055, 0.7686, 0.1295, 0.7468, 0.1295, 0.7706, 0.4902, 0.3306, 0.4899, 0.337, 0.4877, 0.3815, 0.4924, 0.3816, 0.4877, 0.3815, 0.525, 0.427, 0.4924, 0.3816, 0.9787, 0.01833, 0.8803, 0.01864, 0.9786, 0.1291, 0.6251, 0.1839, 0.6206, 0.1358, 0.6609, 0.2196, 0.01393, 1.001, 0.08288, 0.8886, 0.003282, 0.8886, 0.6251, 0.1839, 0.6206, 0.1358, 0.6609, 0.2196, 0.6251, 0.1839, 0.6206, 0.1358, 0.6609, 0.2196, 0.1055, 0.7448, 0.1295, 0.7468, 0.1295, 0.7706, 0.1055, 0.7686, 0.1055, 0.7448, 0.1295, 0.7468, 0.1295, 0.7706, 0.1055, 0.7686, 0.6251, 0.1839, 0.6206, 0.1358, 0.6609, 0.2196, 0.1055, 0.7448, 0.1295, 0.7468, 0.1295, 0.7706, 0.1055, 0.7686, 0.6435, 0.4858, 0.6435, 0.5596, 0.7254, 0.5551, 0.7254, 0.474, 0.6381, 0.6498, 0.6435, 0.6509, 0.6435, 0.5596, 0.6381, 0.5615, -0.000225, 0.3646, 0.1582, 0.2152, -0.000225, 0.3737, 0.4461, 0.3293, 0.4455, 0.3357, 0.4899, 0.3357, 0.4902, 0.3293, 0.5289, 0.7538, 0.6465, 0.7538, 0.6446, 0.7657, 0.5308, 0.7657, 0.07428, 0.885, 0.04338, 0.7864, 0.008606, 0.8852, 0.1216, 0.7867, 0.1504, 0.8842, 0.08893, 0.8844, 0.08893, 0.8844, 0.1216, 0.7867, 0.1504, 0.8842, 0.08893, 0.8844, 0.1216, 0.7867, 0.1504, 0.8842, 0.008606, 0.8852, 0.04338, 0.7864, 0.07428, 0.885, 0.08893, 0.8844, 0.1216, 0.7867, 0.1504, 0.8842, 0.1504, 0.8842, 0.08893, 0.8844, 0.1216, 0.7867, 0.008606, 0.8852, 0.04338, 0.7864, 0.07428, 0.885, 0.1216, 0.7867, 0.08893, 0.8844, 0.1504, 0.8842, 0.1216, 0.7867, 0.08893, 0.8844, 0.1504, 0.8842, 0.04338, 0.7864, 0.07428, 0.885, 0.008606, 0.8852, 0.08893, 0.8844, 0.1504, 0.8842, 0.1216, 0.7867, 0.08893, 0.8844, 0.1216, 0.7867, 0.1504, 0.8842, 0.8128, 0.7491, 0.7287, 0.6556, 0.8128, 0.6602, 0.6435, 0.7197, 0.6435, 0.7247, 0.8128, 0.7491, 0.7293, 0.6556, 0.7254, 0.6554, 0.4359, 0.431, 0.4455, 0.3357, 0.4899, 0.3357, 0.4877, 0.3802, 0.08124, 0.1046, 0.09744, 0.1125, 0.0883, 0.1137, 0.08124, 0.1046, 0.0883, 0.1137, 0.0815, 0.1189, 0.07617, 0.1156, 0.09758, 0.1125, 0.2022, 0.1652, 0.2044, 0.1739, 0.2044, 0.1739, 0.2022, 0.1652, 0.4331, 0.2325, 0.4352, 0.2056, 0.4412, 0.1871, 0.4375, 0.219, 0.4331, 0.2325, 0.4204, 0.1216, 0.4412, 0.1871, 0.4352, 0.2056, 0.4204, 0.1216, 0.575, 0.1566, 0.488, 0.1871, 0.4412, 0.1871, 0.575, 0.1566, 0.499, 0.1902, 0.488, 0.1871, 0.499, 0.1902, 0.575, 0.1566, 0.5951, 0.2168, 0.5232, 0.2169, 0.09744, 0.1125, 0.08124, 0.1046, 0.0883, 0.1137, 0.0883, 0.1137, 0.08124, 0.1046, 0.07617, 0.1156, 0.0815, 0.1189, 0.2022, 0.1652, 0.09758, 0.1125, 0.2044, 0.1739, 0.2022, 0.1652, 0.2044, 0.1739, 0.4331, 0.2325, 0.4412, 0.1871, 0.4352, 0.2056, 0.4331, 0.2325, 0.4375, 0.219, 0.4412, 0.1871, 0.4204, 0.1216, 0.4352, 0.2056, 0.575, 0.1566, 0.4204, 0.1216, 0.4412, 0.1871, 0.488, 0.1871, 0.499, 0.1902, 0.575, 0.1566, 0.488, 0.1871, 0.575, 0.1566, 0.499, 0.1902, 0.5232, 0.2169, 0.5951, 0.2168, 0.6445, 1.161, 0.6445, 0.9063, 0.7296, 0.9063, 0.7296, 1.161, 0.6445, 0.9063, 0.6445, 0.4644, 0.7296, 0.4644, 0.7296, 0.9063, 0.6445, 0.4644, 0.6171, 0.1768, 0.7571, 0.1768, 0.7296, 0.4644, 0.8999, 0.8442, 0.9029, 0.8527, 0.9029, 1.016, 0.8999, 1.161, 0.8999, 0.8442, 0.758, 0.4644, 0.8396, 0.415, 0.9029, 0.8527, 0.9029, 0.8597, 0.9029, 0.949, 0.9029, 0.9702, 0.9029, 1.016, 0.8396, 0.415, 0.7894, 0.1957, 0.8094, 0.2134, 0.8999, 1.161, 0.9029, 1.016, 0.8999, 1.154, 0.7571, 0.1768, 0.7894, 0.1957, 0.8396, 0.415, 0.758, 0.4644, 0.4713, 0.8527, 0.4743, 0.8442, 0.4743, 1.161, 0.4713, 1.016, 0.6161, 0.4644, 0.4743, 0.8442, 0.5345, 0.415, 0.4713, 0.8597, 0.4713, 0.8527, 0.4713, 1.016, 0.4713, 0.9702, 0.4713, 0.949, 0.5848, 0.1957, 0.5345, 0.415, 0.5648, 0.2134, 0.4713, 1.016, 0.4743, 1.161, 0.4743, 1.154, 0.5848, 0.1957, 0.6171, 0.1768, 0.6161, 0.4644, 0.5345, 0.415, 0.758, 1.161, 0.758, 0.9063, 0.8999, 0.8442, 0.8999, 1.161, 0.7296, 0.9063, 0.7296, 0.4644, 0.758, 0.4644, 0.758, 0.9063, 0.758, 0.9063, 0.758, 0.4644, 0.8999, 0.8442, 0.7296, 1.161, 0.7296, 0.9063, 0.758, 0.9063, 0.758, 1.161, 0.7571, 0.1768, 0.758, 0.4644, 0.7296, 0.4644, 0.6161, 0.9063, 0.6161, 1.161, 0.4743, 1.161, 0.4743, 0.8442, 0.6445, 0.4644, 0.6445, 0.9063, 0.6161, 0.9063, 0.6161, 0.4644, 0.6161, 0.4644, 0.6161, 0.9063, 0.4743, 0.8442, 0.6445, 0.9063, 0.6445, 1.161, 0.6161, 1.161, 0.6161, 0.9063, 0.6161, 0.4644, 0.6171, 0.1768, 0.6445, 0.4644, 0.6225, 0.7825, 0.6187, 0.7946, 0.5573, 0.7949, 0.5529, 0.7825])
me_car8_pmd0_mesh.materials.append(mat_cars_car8_b8grid2)
me_car8_pmd0_mesh.materials.append(mat_cars_misc_reflect)
me_car8_pmd0_mesh.use_remesh_preserve_volume = False
me_car8_pmd0_mesh.use_remesh_preserve_attributes = False
me_car8_pmd0_mesh.use_mirror_vertex_groups = False
me_car8_pmd0_mesh.update()
me_car8_pmd0_mesh_001 = bpy.data.meshes.new('CAR8.PMD0.mesh.001')
me_car8_pmd0_mesh_001.from_pydata([(10.64, 21.84, 141.5), (-10.64, 21.84, 141.5), (-9.316, 25.84, 138.0), (9.48, 25.75, 138.1)], [], [(0, 3, 2, 1)])
_uv = me_car8_pmd0_mesh_001.uv_layers.new(name='UVMap')
_uv.uv.foreach_set('vector', [0.6225, 0.7825, 0.6187, 0.7946, 0.5573, 0.7949, 0.5529, 0.7825])
me_car8_pmd0_mesh_001.materials.append(mat_cars_car8_b8grid2)
me_car8_pmd0_mesh_001.materials.append(mat_cars_misc_reflect)
me_car8_pmd0_mesh_001.use_remesh_preserve_volume = False
me_car8_pmd0_mesh_001.use_remesh_preserve_attributes = False
me_car8_pmd0_mesh_001.use_mirror_vertex_groups = False
me_car8_pmd0_mesh_001.update()

# ---- objects
ob_8nitro1 = bpy.data.objects.new('8nitro1', me_car8_pmd18_mesh)
ob_8nitro0 = bpy.data.objects.new('8nitro0', me_car8_pmd17_mesh)
ob_8af = bpy.data.objects.new('8af', me_car8_pmd16_mesh)
ob_8a3 = bpy.data.objects.new('8a3', me_car8_pmd15_mesh)
ob_8a2 = bpy.data.objects.new('8a2', me_car8_pmd14_mesh)
ob_8a1 = bpy.data.objects.new('8a1', me_car8_pmd13_mesh)
ob_8a0 = bpy.data.objects.new('8a0', me_car8_pmd12_mesh)
ob_8anch = bpy.data.objects.new('8anch', me_car8_pmd11_mesh)
ob_8rlights = bpy.data.objects.new('8rlights', me_car8_pmd5_mesh)
ob_8fl = bpy.data.objects.new('8FL', me_car8_pmd4_mesh)
ob_8fr = bpy.data.objects.new('8FR', me_car8_pmd3_mesh)
ob_8rr = bpy.data.objects.new('8RR', me_car8_pmd2_mesh)
ob_8rl = bpy.data.objects.new('8RL', me_car8_pmd1_mesh)
ob_8body = bpy.data.objects.new('8body', me_car8_pmd0_mesh)
ob_8flights = bpy.data.objects.new('8flights', me_car8_pmd0_mesh_001)

# ---- transforms, parenting, visibility, modifiers, constraints
ob_8nitro1.parent = ob_8body
ob_8nitro1.location = (-40.06, 37.5, -153.2)
ob_8nitro1.rotation_euler = (-1.571, 0.0, 0.0)
ob_8nitro1.lineart.crease_threshold = 0.0
ob_8nitro0.parent = ob_8body
ob_8nitro0.location = (39.68, 37.5, -153.2)
ob_8nitro0.rotation_euler = (-1.571, 0.0, 0.0)
ob_8nitro0.lineart.crease_threshold = 0.0
ob_8af.parent = ob_8anch
ob_8af.matrix_parent_inverse = Matrix(((0.9843, -0.02963, 0.1003, 15.04), (-0.09789, 0.1003, 0.9901, -87.08), (0.04022, 1.005, -0.0978, -28.9), (0.0, -0.0, 0.0, 1.0)))
ob_8af.location = (-32.26, 70.15, 148.8)
ob_8af.rotation_euler = (-1.473, 0.1015, 3.111)
ob_8af.scale = (-1.01, -1.0, -0.9896)
ob_8af.lineart.crease_threshold = 0.0
ob_8a3.parent = ob_8anch
ob_8a3.matrix_parent_inverse = Matrix(((0.9843, -0.02963, 0.1003, 15.04), (-0.09789, 0.1003, 0.9901, -87.08), (0.04022, 1.005, -0.0978, -28.9), (0.0, -0.0, 0.0, 1.0)))
ob_8a3.location = (-30.31, 63.65, 135.4)
ob_8a3.rotation_euler = (-1.473, 0.1015, 3.111)
ob_8a3.scale = (-1.01, -1.0, -0.9896)
ob_8a3.lineart.crease_threshold = 0.0
ob_8a2.parent = ob_8anch
ob_8a2.matrix_parent_inverse = Matrix(((0.9843, -0.02963, 0.1003, 15.04), (-0.09789, 0.1003, 0.9901, -87.08), (0.04022, 1.005, -0.0978, -28.9), (0.0, -0.0, 0.0, 1.0)))
ob_8a2.location = (-28.35, 57.15, 122.0)
ob_8a2.rotation_euler = (-1.473, 0.1015, 3.111)
ob_8a2.scale = (-1.01, -1.0, -0.9896)
ob_8a2.lineart.crease_threshold = 0.0
ob_8a1.parent = ob_8anch
ob_8a1.matrix_parent_inverse = Matrix(((0.9843, -0.02963, 0.1003, 15.04), (-0.09789, 0.1003, 0.9901, -87.08), (0.04022, 1.005, -0.0978, -28.9), (0.0, -0.0, 0.0, 1.0)))
ob_8a1.location = (-26.4, 50.64, 108.7)
ob_8a1.rotation_euler = (-1.473, 0.1015, 3.111)
ob_8a1.scale = (-1.01, -1.0, -0.9896)
ob_8a1.lineart.crease_threshold = 0.0
ob_8a0.parent = ob_8anch
ob_8a0.matrix_parent_inverse = Matrix(((0.9843, -0.02963, 0.1003, 15.04), (-0.09789, 0.1003, 0.9901, -87.08), (0.04022, 1.005, -0.0978, -28.9), (0.0, -0.0, 0.0, 1.0)))
ob_8a0.location = (-24.45, 44.14, 95.29)
ob_8a0.rotation_euler = (-1.473, 0.1015, 3.111)
ob_8a0.scale = (-1.01, -1.0, -0.9896)
ob_8a0.lineart.crease_threshold = 0.0
ob_8anch.parent = ob_8body
ob_8anch.location = (-22.5, 81.92, -37.63)
ob_8anch.rotation_euler = (0.1005, 0.02994, 3.243)
ob_8anch.scale = (-1.01, -1.0, -0.9896)
ob_8anch.lineart.crease_threshold = 0.0
ob_8rlights.parent = ob_8body
ob_8rlights.location = (0.0, 0.0, 0.0)
ob_8rlights.rotation_euler = (-1.571, 0.0, 0.0)
ob_8rlights.lineart.crease_threshold = 0.0
ob_8fl.location = (59.46, -87.93, 27.02)
ob_8fl.rotation_euler = (1.571, 0.0, 1.571)
ob_8fl.lineart.crease_threshold = 0.0
ob_8fr.location = (-59.46, -87.93, 27.02)
ob_8fr.rotation_euler = (1.571, 0.0, -1.571)
ob_8fr.lineart.crease_threshold = 0.0
ob_8rr.location = (-80.48, 77.07, 38.96)
ob_8rr.rotation_euler = (1.571, 0.0, -1.571)
ob_8rr.lineart.crease_threshold = 0.0
ob_8rl.location = (80.48, 77.1, 39.0)
ob_8rl.rotation_euler = (1.571, 0.0, 1.571)
ob_8rl.lineart.crease_threshold = 0.0
ob_8body.location = (0.0, 0.0, 0.0)
ob_8body.rotation_euler = (1.571, 0.0, 0.0)
ob_8body.lineart.crease_threshold = 0.0
ob_8flights.parent = ob_8body
ob_8flights.matrix_parent_inverse = Matrix(((1.0, 0.0, 0.0, -0.0), (0.0, -3.62e-06, 1.0, 0.0), (0.0, -1.0, -3.62e-06, 0.0), (-0.0, 0.0, -0.0, 1.0)))
ob_8flights.location = (0.0, 0.0, 0.0)
ob_8flights.rotation_euler = (1.571, 0.0, 0.0)
ob_8flights.lineart.crease_threshold = 0.0

# ---- collection membership
col_collection_1.objects.link(ob_8nitro1)
col_collection_1.objects.link(ob_8nitro0)
col_collection_1.objects.link(ob_8af)
col_collection_1.objects.link(ob_8a3)
col_collection_1.objects.link(ob_8a2)
col_collection_1.objects.link(ob_8a1)
col_collection_1.objects.link(ob_8a0)
col_collection_1.objects.link(ob_8anch)
col_collection_1.objects.link(ob_8rlights)
col_collection_1.objects.link(ob_8fl)
col_collection_1.objects.link(ob_8fr)
col_collection_1.objects.link(ob_8rr)
col_collection_1.objects.link(ob_8rl)
col_collection_1.objects.link(ob_8body)
col_collection_1.objects.link(ob_8flights)

# ---- scene / render settings (as saved in the file)
scene.frame_start = 1; scene.frame_end = 250; scene.frame_set(1)
scene.render.engine = 'BLENDER_EEVEE_NEXT'
scene.render.resolution_percentage = 50
scene.render.dither_intensity = 0.0
scene.cycles.use_denoising = False
scene.cycles.samples = 128
scene.cycles.sampling_pattern = 'TABULATED_SOBOL'
scene.cycles.use_adaptive_sampling = False
scene.cycles.use_light_tree = False
scene.cycles.blur_glossy = 0.0
scene.cycles.sample_clamp_indirect = 0.0
scene.view_settings.view_transform = 'Standard'
bpy.context.view_layer.update()

# ---- added for rendering (the .blend has no active camera and no usable light): camera, sun
cam_auto = bpy.data.cameras.new('AutoCamera')
cam_auto.lens = 50.0
cam_auto.sensor_width = 36.0
cam_auto.clip_end = 7463.21
ob_auto_camera = bpy.data.objects.new('AutoCamera', cam_auto)
scene.collection.objects.link(ob_auto_camera)
ob_auto_camera.location = (425.256, -469.363, 425.357)
ob_auto_camera.rotation_euler = (1.09748, -7.21219e-08, 0.694738)
scene.camera = ob_auto_camera
light_auto_sun = bpy.data.lights.new('AutoSun', 'SUN')
light_auto_sun.energy = 3.0
light_auto_sun.angle = 0.0523599
ob_auto_sun = bpy.data.objects.new('AutoSun', light_auto_sun)
scene.collection.objects.link(ob_auto_sun)
ob_auto_sun.rotation_euler = (0.872665, 0.174533, 0.523599)
bpy.context.view_layer.update()
